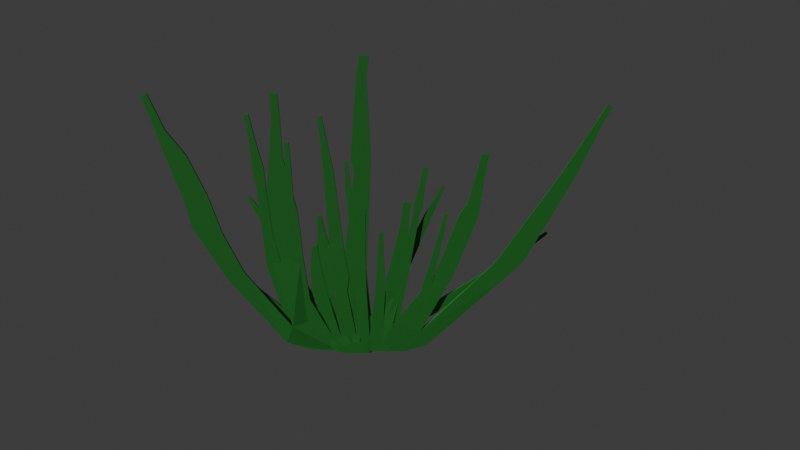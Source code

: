 # Source: uploads_files_2454902_SeaWeed.blend  (saved by Blender 2.82.7; exported with 4.5.12 LTS)
import bpy
from mathutils import Matrix  # noqa: F401  (used for matrix-valued properties, if any)

bpy.ops.wm.read_factory_settings(use_empty=True)
scene = bpy.context.scene
scene.name = 'Scene'

# ---- collections
col_collection = bpy.data.collections.new('Collection'); scene.collection.children.link(col_collection)

# ---- materials (node trees are filled in below, after node groups)
mat_seaweed = bpy.data.materials.new('Seaweed')
mat_seaweed.use_transparent_shadow = False

# ---- material node trees
mat_seaweed.use_nodes = True; mat_seaweed.node_tree.nodes.clear()
_N = mat_seaweed.node_tree.nodes; _L = mat_seaweed.node_tree.links
n0 = _N.new('ShaderNodeOutputMaterial'); n0.name = 'Material Output'; n0.location = (300, 300)
n1 = _N.new('ShaderNodeBsdfPrincipled'); n1.name = 'Principled BSDF'; n1.location = (10, 300)
n1.distribution = 'GGX'
n1.subsurface_method = 'BURLEY'
n1.inputs[0].default_value = (0.01093, 0.1149, 0.01196, 1.0)
n1.inputs[3].default_value = 1.45
n1.inputs[27].default_value = (0.0, 0.0, 0.0, 1.0)
n1.inputs[28].default_value = 1.0
_L.new(n1.outputs[0], n0.inputs[0])
n0.is_active_output = True

# ---- world
world_world = bpy.data.worlds.new('World'); scene.world = world_world
world_world.use_nodes = True; world_world.node_tree.nodes.clear()
_N = world_world.node_tree.nodes; _L = world_world.node_tree.links
n0 = _N.new('ShaderNodeOutputWorld'); n0.name = 'World Output'; n0.location = (300, 300)
n1 = _N.new('ShaderNodeBackground'); n1.name = 'Background'; n1.location = (10, 300)
n1.inputs[0].default_value = (0.03919, 0.03919, 0.03919, 1.0)
_L.new(n1.outputs[0], n0.inputs[0])
n0.is_active_output = True
world_world.color = (0.05088, 0.05088, 0.05088)
world_world.use_sun_shadow = False
world_world.sun_shadow_jitter_overblur = 0.0

# ---- cameras
cam_camera = bpy.data.cameras.new('Camera')
cam_camera.clip_end = 100.0
cam_camera.ortho_scale = 7.314

# ---- meshes
me_seaweedmesh_001 = bpy.data.meshes.new('SeaweedMesh.001')
me_seaweedmesh_001.from_pydata([(-0.02262, -0.1097, 1.857), (-0.02262, -0.07643, 1.858), (-0.01501, -0.07643, 1.858), (-0.01501, 1.738, 1.191), (-0.01501, 1.714, 1.207), (-0.02262, 1.714, 1.207), (-0.02262, -1.006, 1.511), (-0.02262, -0.9751, 1.52), (-0.01501, -0.9751, 1.52), (-0.01501, 0.7955, 1.628), (-0.01501, 0.7648, 1.635), (-0.02262, 0.7648, 1.635), (-0.02262, -1.543, 1.246), (-0.02262, -1.515, 1.258), (-0.01501, -1.515, 1.258), (-0.02784, -1.146, 0.7115), (-0.02784, -1.082, 0.7427), (-0.009892, -1.082, 0.7426), (-0.01097, -1.403, 1.053), (-0.02467, -0.1035, 1.578), (-0.01296, -0.05223, 1.58), (-0.01501, -0.1097, 1.857), (-0.02467, -0.05223, 1.58), (-0.03048, -0.6729, 0.2778), (-0.009892, -1.146, 0.7115), (-0.03048, -0.5981, 0.3251), (-0.007109, -0.5979, 0.3249), (0.02939, -0.119, -0.02791), (-0.03988, -0.1132, -0.0255), (0.02763, -0.2227, 0.001026), (-0.04164, -0.2169, 0.00344), (-0.007109, -0.6727, 0.2777), (-0.02784, -0.05886, 1.084), (-0.009892, 0.01968, 1.086), (-0.01296, -0.1035, 1.578), (-0.02784, 0.01968, 1.086), (-0.01059, 1.283, 0.8107), (-0.02262, 1.738, 1.191), (-0.01059, 1.231, 0.8449), (-0.02714, 1.231, 0.8449), (-0.007377, 0.6491, 0.4479), (-0.04956, 0.6103, 0.4217), (-0.008869, 0.6978, 0.3702), (-0.009492, 0.4977, 0.328), (-0.02714, 1.288, 0.8139), (-0.03988, 0.101, -0.02044), (-0.02395, 0.2018, 0.02597), (-0.0409, 0.5913, 0.2998), (0.009436, 0.1617, 0.06054), (-0.02872, 0.04077, 0.4316), (-0.008869, 0.05003, 0.4316), (-0.02872, -0.04617, 0.4311), (-0.009892, -0.05886, 1.084), (-0.02666, -0.8951, 1.295), (-0.02666, -0.8313, 1.312), (-0.01097, -0.8313, 1.312), (-0.01501, -1.006, 1.511), (-0.02784, -0.6794, 0.9941), (-0.009892, -0.6794, 0.9942), (-0.02784, -0.7525, 0.9747), (-0.01097, -0.8951, 1.295), (-0.009892, -0.7525, 0.9747), (-0.02872, -0.3483, 0.4312), (-0.008869, -0.3482, 0.4311), (-0.02872, -0.4274, 0.4068), (0.02939, -0.1595, 0.05304), (-0.008869, -0.4273, 0.4067), (-0.03988, -0.1538, 0.05545), (-0.03988, -0.05143, 0.09039), (0.02939, -0.0572, 0.08798), (-0.008869, -0.05542, 0.431), (-0.02262, 0.7964, 1.627), (-0.01031, 0.6171, 1.375), (-0.02732, 0.5296, 1.189), (-0.009892, 0.4822, 0.859), (-0.009892, 0.4071, 0.8748), (-0.02732, 0.595, 1.174), (-0.006041, 0.2889, 0.3702), (-0.03155, 0.1825, 0.3934), (-0.006041, 0.1826, 0.3934), (-0.03155, 0.2889, 0.3702), (0.02377, 0.08667, 0.07472), (0.02939, 0.008799, 0.08706), (-0.03988, 0.1232, 0.06472), (-0.03988, 0.01456, 0.08947), (-0.02666, -1.403, 1.053), (-0.02666, -1.344, 1.077), (-0.01097, -1.344, 1.077), (-0.01501, -1.543, 1.246), (0.02939, 0.09524, -0.02285)], [], [(45, 89, 27, 28), (22, 19, 0), (2, 22, 1), (25, 23, 15), (17, 24, 26), (67, 30, 23), (26, 31, 65), (35, 32, 19), (20, 35, 22), (38, 36, 3), (5, 37, 39), (39, 44, 41), (38, 42, 36), (43, 48, 42), (33, 70, 50), (35, 51, 32), (55, 61, 58), (54, 59, 53), (64, 66, 61), (58, 61, 63), (57, 64, 59), (67, 65, 66), (63, 66, 69), (13, 12, 88, 14), (11, 76, 73), (72, 74, 9), (75, 77, 74), (73, 80, 78), (78, 79, 75), (78, 82, 79), (78, 83, 84), (2, 20, 22), (1, 22, 0), (26, 24, 31), (16, 25, 15), (65, 31, 29), (25, 67, 23), (20, 33, 35), (22, 35, 19), (39, 37, 44), (4, 38, 3), (38, 40, 42), (44, 36, 42), (47, 41, 44), (40, 41, 43), (46, 45, 83), (35, 49, 51), (33, 52, 70), (54, 57, 59), (55, 60, 61), (63, 61, 66), (57, 62, 64), (59, 64, 61), (69, 66, 65), (64, 67, 66), (71, 9, 76), (11, 71, 76), (10, 72, 9), (72, 75, 74), (73, 76, 80), (73, 78, 75), (75, 79, 77), (78, 80, 83), (78, 84, 82), (10, 9, 71, 11), (4, 3, 37, 5), (0, 21, 2, 1), (6, 56, 8, 7), (27, 69, 65), (85, 15, 24, 18), (86, 16, 15, 85), (17, 16, 86, 87), (87, 18, 24, 17), (0, 19, 34, 21), (2, 21, 34, 20), (23, 31, 24, 15), (26, 25, 16, 17), (30, 28, 27, 29), (30, 29, 31, 23), (65, 67, 25, 26), (19, 32, 52, 34), (20, 34, 52, 33), (3, 36, 44, 37), (39, 38, 4, 5), (39, 41, 40, 38), (47, 44, 42), (33, 50, 49, 35), (27, 89, 82, 69), (51, 70, 52, 32), (53, 60, 56, 6), (7, 54, 53, 6), (8, 55, 54, 7), (8, 56, 60, 55), (55, 58, 57, 54), (53, 59, 61, 60), (63, 62, 57, 58), (29, 27, 65), (62, 68, 67, 64), (69, 68, 62, 63), (89, 81, 82), (68, 69, 70, 51), (84, 68, 51, 49), (50, 82, 84, 49), (70, 69, 82, 50), (11, 73, 72, 10), (74, 77, 80, 76), (76, 9, 74), (75, 72, 73), (77, 81, 83, 80), (79, 82, 81, 77), (45, 46, 89), (12, 85, 18, 88), (13, 86, 85, 12), (87, 86, 13, 14), (14, 88, 18, 87), (28, 30, 67), (83, 45, 28, 67, 68, 84), (89, 81, 48), (47, 46, 83), (41, 47, 83), (48, 46, 47, 42), (83, 48, 81), (43, 83, 41), (48, 83, 43), (40, 43, 42), (89, 48, 46)])
me_seaweedmesh_001.materials.append(mat_seaweed)
me_seaweedmesh_001.use_remesh_fix_poles = True
me_seaweedmesh_001.use_remesh_preserve_attributes = False
me_seaweedmesh_001.use_mirror_vertex_groups = False
me_seaweedmesh_001.update()
me_seaweedmesh_002 = bpy.data.meshes.new('SeaweedMesh.002')
me_seaweedmesh_002.from_pydata([(-1.449e-07, -0.5378, 0.1485), (1.449e-07, -0.3347, 0.0005585), (-1.449e-07, 0.4753, 0.1485), (1.449e-07, 0.277, 0.0005585), (-1.449e-07, 0.3513, 0.1485), (-1.449e-07, 0.2273, 0.1485), (-1.449e-07, 0.1033, 0.1485), (-1.449e-07, -0.02076, 0.1485), (-1.449e-07, -0.1682, 0.1485), (-1.449e-07, -0.2454, 0.1485), (-1.449e-07, -0.3928, 0.1485), (1.449e-07, -0.2761, 0.0005585), (1.449e-07, -0.1971, 0.0005585), (1.449e-07, -0.1181, 0.0005585), (1.449e-07, -0.03907, 0.0005585), (1.449e-07, 0.03994, 0.0005585), (1.449e-07, 0.119, 0.0005585), (1.449e-07, 0.198, 0.0005585), (-1.449e-07, -0.7093, 0.4206), (-1.449e-07, -0.5878, 0.449), (-1.449e-07, -0.9529, 2.025), (-1.449e-07, -0.8938, 2.031), (-1.449e-07, -0.9898, 2.284), (-1.449e-07, -0.9505, 2.288), (-1.449e-07, -0.7025, 0.8614), (-1.449e-07, -0.8443, 0.847), (-1.449e-07, -0.7773, 1.179), (-1.449e-07, -0.8676, 1.17), (-1.449e-07, -0.8313, 1.779), (-1.449e-07, -0.9342, 1.769), (-1.449e-07, -0.9016, 1.565), (-1.449e-07, -0.8194, 1.574), (-1.449e-07, -0.4507, 0.5226), (-1.449e-07, -0.5612, 0.4796), (-1.449e-07, -0.5362, 1.352), (-1.449e-07, -0.6434, 1.347), (-1.449e-07, -0.5888, 1.817), (-1.449e-07, -0.6437, 1.812), (-1.449e-07, -0.6027, 2.036), (-1.449e-07, -0.6388, 2.033), (-1.449e-07, -0.5724, 1.483), (-1.449e-07, -0.6335, 1.489), (-1.449e-07, -0.5007, 0.9242), (-1.449e-07, -0.5847, 0.9157), (-1.449e-07, -0.285, 0.5797), (-1.449e-07, -0.4246, 0.5655), (-1.449e-07, -0.3439, 0.8774), (-1.449e-07, -0.4386, 0.8678), (-1.449e-07, -0.3704, 1.059), (-1.449e-07, -0.414, 1.055), (-1.449e-07, -0.1024, 0.6162), (-1.449e-07, -0.2165, 0.6045), (-1.449e-07, -0.08028, 0.7554), (-1.449e-07, -0.2545, 0.7377), (-1.449e-07, -0.1171, 0.9601), (-1.449e-07, -0.2479, 0.9468), (-1.449e-07, -0.2069, 1.773), (-1.449e-07, -0.3001, 1.763), (-1.449e-07, -0.2822, 2.164), (-1.449e-07, -0.3287, 2.159), (-1.449e-07, -0.3064, 2.281), (-1.449e-07, -0.3403, 2.277), (-1.449e-07, 0.6332, 0.4566), (-1.449e-07, 0.5331, 0.4566), (-1.449e-07, 0.7182, 0.8476), (-1.449e-07, 0.6495, 0.8476), (-1.449e-07, 0.8125, 1.28), (-1.449e-07, 0.7685, 1.28), (-1.449e-07, 0.8227, 1.381), (-1.449e-07, 0.7939, 1.381), (-1.449e-07, 0.4577, 0.7172), (-1.449e-07, 0.3688, 0.7172), (-1.449e-07, 0.5672, 1.369), (-1.449e-07, 0.5081, 1.369), (-1.449e-07, 0.5978, 1.452), (-1.449e-07, 0.513, 1.452), (-1.449e-07, 0.6169, 1.647), (-1.449e-07, 0.5651, 1.647), (-1.449e-07, 0.6465, 1.813), (-1.449e-07, 0.5947, 1.813), (-1.449e-07, 0.07515, 0.7232), (-1.449e-07, -0.0113, 0.7232), (-1.449e-07, 0.07196, 1.108), (-1.449e-07, 0.003737, 1.108), (-1.449e-07, 0.07812, 1.422), (-1.449e-07, 0.03312, 1.422), (-1.449e-07, 0.2533, 0.6284), (-1.449e-07, 0.1622, 0.6284), (-1.449e-07, 0.2365, 1.073), (-1.449e-07, 0.1909, 1.073), (-1.449e-07, 0.2402, 1.191), (-1.449e-07, 0.1991, 1.191), (0.02188, -0.5378, 0.1485), (0.02188, -0.3347, 0.0005585), (0.02188, 0.4753, 0.1485), (0.02188, 0.277, 0.0005585), (0.02188, 0.3513, 0.1485), (0.02188, 0.2273, 0.1485), (0.02188, 0.1033, 0.1485), (0.02188, -0.02076, 0.1485), (0.02188, -0.1682, 0.1485), (0.02188, -0.2454, 0.1485), (0.02188, -0.3928, 0.1485), (0.02188, -0.2761, 0.0005585), (0.02188, -0.1971, 0.0005585), (0.02188, -0.1181, 0.0005585), (0.02188, -0.03907, 0.0005585), (0.02188, 0.03994, 0.0005585), (0.02188, 0.119, 0.0005585), (0.02188, 0.198, 0.0005585), (0.02188, -0.7093, 0.4206), (0.02188, -0.5878, 0.449), (0.02188, -0.9529, 2.025), (0.02188, -0.8938, 2.031), (0.02188, -0.9898, 2.284), (0.02188, -0.9505, 2.288), (0.02188, -0.7025, 0.8614), (0.02188, -0.8443, 0.847), (0.02188, -0.7773, 1.179), (0.02188, -0.8676, 1.17), (0.02188, -0.8313, 1.779), (0.02188, -0.9342, 1.769), (0.02188, -0.9016, 1.565), (0.02188, -0.8194, 1.574), (0.02188, -0.4507, 0.5226), (0.02188, -0.5612, 0.4796), (0.02188, -0.5362, 1.352), (0.02188, -0.6434, 1.347), (0.02188, -0.5888, 1.817), (0.02188, -0.6437, 1.812), (0.02188, -0.6027, 2.036), (0.02188, -0.6388, 2.033), (0.02188, -0.5724, 1.483), (0.02188, -0.6335, 1.489), (0.02188, -0.5007, 0.9242), (0.02188, -0.5847, 0.9157), (0.02188, -0.285, 0.5797), (0.02188, -0.4246, 0.5655), (0.02188, -0.3439, 0.8774), (0.02188, -0.4386, 0.8678), (0.02188, -0.3704, 1.059), (0.02188, -0.414, 1.055), (0.02188, -0.1024, 0.6162), (0.02188, -0.2165, 0.6045), (0.02188, -0.08028, 0.7554), (0.02188, -0.2545, 0.7377), (0.02188, -0.1171, 0.9601), (0.02188, -0.2479, 0.9468), (0.02188, -0.2069, 1.773), (0.02188, -0.3001, 1.763), (0.02188, -0.2822, 2.164), (0.02188, -0.3287, 2.159), (0.02188, -0.3064, 2.281), (0.02188, -0.3403, 2.277), (0.02188, 0.6332, 0.4566), (0.02188, 0.5331, 0.4566), (0.02188, 0.7182, 0.8476), (0.02188, 0.6495, 0.8476), (0.02188, 0.8125, 1.28), (0.02188, 0.7685, 1.28), (0.02188, 0.8227, 1.381), (0.02188, 0.7939, 1.381), (0.02188, 0.4577, 0.7172), (0.02188, 0.3688, 0.7172), (0.02188, 0.5672, 1.369), (0.02188, 0.5081, 1.369), (0.02188, 0.5978, 1.452), (0.02188, 0.513, 1.452), (0.02188, 0.6169, 1.647), (0.02188, 0.5651, 1.647), (0.02188, 0.6465, 1.813), (0.02188, 0.5947, 1.813), (0.02188, 0.07515, 0.7232), (0.02188, -0.0113, 0.7232), (0.02188, 0.07196, 1.108), (0.02188, 0.003737, 1.108), (0.02188, 0.07812, 1.422), (0.02188, 0.03312, 1.422), (0.02188, 0.2533, 0.6284), (0.02188, 0.1622, 0.6284), (0.02188, 0.2365, 1.073), (0.02188, 0.1909, 1.073), (0.02188, 0.2402, 1.191), (0.02188, 0.1991, 1.191)], [], [(4, 2, 3, 17), (0, 10, 11, 1), (10, 9, 12, 11), (9, 8, 13, 12), (8, 7, 14, 13), (7, 6, 15, 14), (6, 5, 16, 15), (5, 4, 17, 16), (0, 18, 19, 10), (29, 20, 21, 28), (20, 22, 23, 21), (18, 25, 24, 19), (25, 27, 26, 24), (30, 29, 28, 31), (27, 30, 31, 26), (10, 33, 32, 9), (43, 35, 34, 42), (41, 37, 36, 40), (37, 39, 38, 36), (35, 41, 40, 34), (33, 43, 42, 32), (9, 45, 44, 8), (45, 47, 46, 44), (47, 49, 48, 46), (8, 51, 50, 7), (51, 53, 52, 50), (53, 55, 54, 52), (55, 57, 56, 54), (57, 59, 58, 56), (59, 61, 60, 58), (4, 63, 62, 2), (63, 65, 64, 62), (65, 67, 66, 64), (67, 69, 68, 66), (5, 71, 70, 4), (71, 73, 72, 70), (73, 75, 74, 72), (75, 77, 76, 74), (77, 79, 78, 76), (7, 81, 80, 6), (81, 83, 82, 80), (83, 85, 84, 82), (6, 87, 86, 5), (87, 89, 88, 86), (89, 91, 90, 88), (96, 109, 95, 94), (92, 93, 103, 102), (102, 103, 104, 101), (101, 104, 105, 100), (100, 105, 106, 99), (99, 106, 107, 98), (98, 107, 108, 97), (97, 108, 109, 96), (92, 102, 111, 110), (121, 120, 113, 112), (112, 113, 115, 114), (110, 111, 116, 117), (117, 116, 118, 119), (122, 123, 120, 121), (119, 118, 123, 122), (102, 101, 124, 125), (135, 134, 126, 127), (133, 132, 128, 129), (129, 128, 130, 131), (127, 126, 132, 133), (125, 124, 134, 135), (101, 100, 136, 137), (137, 136, 138, 139), (139, 138, 140, 141), (100, 99, 142, 143), (143, 142, 144, 145), (145, 144, 146, 147), (147, 146, 148, 149), (149, 148, 150, 151), (151, 150, 152, 153), (96, 94, 154, 155), (155, 154, 156, 157), (157, 156, 158, 159), (159, 158, 160, 161), (97, 96, 162, 163), (163, 162, 164, 165), (165, 164, 166, 167), (167, 166, 168, 169), (169, 168, 170, 171), (99, 98, 172, 173), (173, 172, 174, 175), (175, 174, 176, 177), (98, 97, 178, 179), (179, 178, 180, 181), (181, 180, 182, 183), (46, 48, 140, 138), (84, 85, 177, 176), (64, 66, 158, 156), (49, 47, 139, 141), (82, 84, 176, 174), (67, 65, 157, 159), (9, 32, 124, 101), (85, 83, 175, 177), (68, 69, 161, 160), (7, 50, 142, 99), (33, 10, 102, 125), (66, 68, 160, 158), (51, 8, 100, 143), (5, 86, 178, 97), (69, 67, 159, 161), (42, 34, 126, 134), (87, 6, 98, 179), (50, 52, 144, 142), (43, 33, 125, 135), (4, 70, 162, 96), (53, 51, 143, 145), (10, 19, 111, 102), (86, 88, 180, 178), (71, 5, 97, 163), (40, 36, 128, 132), (18, 0, 92, 110), (89, 87, 179, 181), (0, 1, 93, 92), (52, 54, 146, 144), (41, 35, 127, 133), (90, 91, 183, 182), (17, 3, 95, 109), (70, 72, 164, 162), (55, 53, 145, 147), (38, 39, 131, 130), (28, 21, 113, 120), (88, 90, 182, 180), (3, 2, 94, 95), (73, 71, 163, 165), (36, 38, 130, 128), (25, 18, 110, 117), (91, 89, 181, 183), (54, 56, 148, 146), (39, 37, 129, 131), (23, 22, 114, 115), (72, 74, 166, 164), (57, 55, 147, 149), (34, 40, 132, 126), (21, 23, 115, 113), (75, 73, 165, 167), (37, 41, 133, 129), (22, 20, 112, 114), (56, 58, 150, 148), (19, 24, 116, 111), (74, 76, 168, 166), (59, 57, 149, 151), (32, 42, 134, 124), (27, 25, 117, 119), (77, 75, 167, 169), (60, 61, 153, 152), (35, 43, 135, 127), (78, 79, 171, 170), (58, 60, 152, 150), (24, 26, 118, 116), (1, 11, 103, 93), (76, 78, 170, 168), (61, 59, 151, 153), (30, 27, 119, 122), (11, 12, 104, 103), (79, 77, 169, 171), (8, 44, 136, 100), (12, 13, 105, 104), (2, 62, 154, 94), (45, 9, 101, 137), (31, 28, 120, 123), (13, 14, 106, 105), (6, 80, 172, 98), (63, 4, 96, 155), (20, 29, 121, 112), (14, 15, 107, 106), (81, 7, 99, 173), (44, 46, 138, 136), (15, 16, 108, 107), (62, 64, 156, 154), (47, 45, 137, 139), (29, 30, 122, 121), (16, 17, 109, 108), (80, 82, 174, 172), (65, 63, 155, 157), (48, 49, 141, 140), (26, 31, 123, 118), (83, 81, 173, 175)])
_uv = me_seaweedmesh_002.uv_layers.new(name='UVMap')
_uv.uv.foreach_set('vector', [0.0, 0.875, 0.0, 1.0, 1.0, 1.0, 1.0, 0.875, 0.0, 0.0, 0.0, 0.125, 1.0, 0.125, 1.0, 0.0, 0.0, 0.125, 0.0, 0.25, 1.0, 0.25, 1.0, 0.125, 0.0, 0.25, 0.0, 0.375, 1.0, 0.375, 1.0, 0.25, 0.0, 0.375, 0.0, 0.5, 1.0, 0.5, 1.0, 0.375, 0.0, 0.5, 0.0, 0.625, 1.0, 0.625, 1.0, 0.5, 0.0, 0.625, 0.0, 0.75, 1.0, 0.75, 1.0, 0.625, 0.0, 0.75, 0.0, 0.875, 1.0, 0.875, 1.0, 0.75, 0.0, 0.0, 0.0, 0.0, 0.0, 0.125, 0.0, 0.125, 0.0, 0.0, 0.0, 0.0, 0.0, 0.125, 0.0, 0.125, 0.0, 0.0, 0.0, 0.0, 0.0, 0.125, 0.0, 0.125, 0.0, 0.0, 0.0, 0.0, 0.0, 0.125, 0.0, 0.125, 0.0, 0.0, 0.0, 0.0, 0.0, 0.125, 0.0, 0.125, 0.0, 0.0, 0.0, 0.0, 0.0, 0.125, 0.0, 0.125, 0.0, 0.0, 0.0, 0.0, 0.0, 0.125, 0.0, 0.125, 0.0, 0.125, 0.0, 0.125, 0.0, 0.25, 0.0, 0.25, 0.0, 0.125, 0.0, 0.125, 0.0, 0.25, 0.0, 0.25, 0.0, 0.125, 0.0, 0.125, 0.0, 0.25, 0.0, 0.25, 0.0, 0.125, 0.0, 0.125, 0.0, 0.25, 0.0, 0.25, 0.0, 0.125, 0.0, 0.125, 0.0, 0.25, 0.0, 0.25, 0.0, 0.125, 0.0, 0.125, 0.0, 0.25, 0.0, 0.25, 0.0, 0.25, 0.0, 0.25, 0.0, 0.375, 0.0, 0.375, 0.0, 0.25, 0.0, 0.25, 0.0, 0.375, 0.0, 0.375, 0.0, 0.25, 0.0, 0.25, 0.0, 0.375, 0.0, 0.375, 0.0, 0.375, 0.0, 0.375, 0.0, 0.5, 0.0, 0.5, 0.0, 0.375, 0.0, 0.375, 0.0, 0.5, 0.0, 0.5, 0.0, 0.375, 0.0, 0.375, 0.0, 0.5, 0.0, 0.5, 0.0, 0.375, 0.0, 0.375, 0.0, 0.5, 0.0, 0.5, 0.0, 0.375, 0.0, 0.375, 0.0, 0.5, 0.0, 0.5, 0.0, 0.375, 0.0, 0.375, 0.0, 0.5, 0.0, 0.5, 0.0, 0.875, 0.0, 0.875, 0.0, 1.0, 0.0, 1.0, 0.0, 0.875, 0.0, 0.875, 0.0, 1.0, 0.0, 1.0, 0.0, 0.875, 0.0, 0.875, 0.0, 1.0, 0.0, 1.0, 0.0, 0.875, 0.0, 0.875, 0.0, 1.0, 0.0, 1.0, 0.0, 0.75, 0.0, 0.75, 0.0, 0.875, 0.0, 0.875, 0.0, 0.75, 0.0, 0.75, 0.0, 0.875, 0.0, 0.875, 0.0, 0.75, 0.0, 0.75, 0.0, 0.875, 0.0, 0.875, 0.0, 0.75, 0.0, 0.75, 0.0, 0.875, 0.0, 0.875, 0.0, 0.75, 0.0, 0.75, 0.0, 0.875, 0.0, 0.875, 0.0, 0.5, 0.0, 0.5, 0.0, 0.625, 0.0, 0.625, 0.0, 0.5, 0.0, 0.5, 0.0, 0.625, 0.0, 0.625, 0.0, 0.5, 0.0, 0.5, 0.0, 0.625, 0.0, 0.625, 0.0, 0.625, 0.0, 0.625, 0.0, 0.75, 0.0, 0.75, 0.0, 0.625, 0.0, 0.625, 0.0, 0.75, 0.0, 0.75, 0.0, 0.625, 0.0, 0.625, 0.0, 0.75, 0.0, 0.75, 0.0, 0.875, 1.0, 0.875, 1.0, 1.0, 0.0, 1.0, 0.0, 0.0, 1.0, 0.0, 1.0, 0.125, 0.0, 0.125, 0.0, 0.125, 1.0, 0.125, 1.0, 0.25, 0.0, 0.25, 0.0, 0.25, 1.0, 0.25, 1.0, 0.375, 0.0, 0.375, 0.0, 0.375, 1.0, 0.375, 1.0, 0.5, 0.0, 0.5, 0.0, 0.5, 1.0, 0.5, 1.0, 0.625, 0.0, 0.625, 0.0, 0.625, 1.0, 0.625, 1.0, 0.75, 0.0, 0.75, 0.0, 0.75, 1.0, 0.75, 1.0, 0.875, 0.0, 0.875, 0.0, 0.0, 0.0, 0.125, 0.0, 0.125, 0.0, 0.0, 0.0, 0.0, 0.0, 0.125, 0.0, 0.125, 0.0, 0.0, 0.0, 0.0, 0.0, 0.125, 0.0, 0.125, 0.0, 0.0, 0.0, 0.0, 0.0, 0.125, 0.0, 0.125, 0.0, 0.0, 0.0, 0.0, 0.0, 0.125, 0.0, 0.125, 0.0, 0.0, 0.0, 0.0, 0.0, 0.125, 0.0, 0.125, 0.0, 0.0, 0.0, 0.0, 0.0, 0.125, 0.0, 0.125, 0.0, 0.0, 0.0, 0.125, 0.0, 0.25, 0.0, 0.25, 0.0, 0.125, 0.0, 0.125, 0.0, 0.25, 0.0, 0.25, 0.0, 0.125, 0.0, 0.125, 0.0, 0.25, 0.0, 0.25, 0.0, 0.125, 0.0, 0.125, 0.0, 0.25, 0.0, 0.25, 0.0, 0.125, 0.0, 0.125, 0.0, 0.25, 0.0, 0.25, 0.0, 0.125, 0.0, 0.125, 0.0, 0.25, 0.0, 0.25, 0.0, 0.125, 0.0, 0.25, 0.0, 0.375, 0.0, 0.375, 0.0, 0.25, 0.0, 0.25, 0.0, 0.375, 0.0, 0.375, 0.0, 0.25, 0.0, 0.25, 0.0, 0.375, 0.0, 0.375, 0.0, 0.25, 0.0, 0.375, 0.0, 0.5, 0.0, 0.5, 0.0, 0.375, 0.0, 0.375, 0.0, 0.5, 0.0, 0.5, 0.0, 0.375, 0.0, 0.375, 0.0, 0.5, 0.0, 0.5, 0.0, 0.375, 0.0, 0.375, 0.0, 0.5, 0.0, 0.5, 0.0, 0.375, 0.0, 0.375, 0.0, 0.5, 0.0, 0.5, 0.0, 0.375, 0.0, 0.375, 0.0, 0.5, 0.0, 0.5, 0.0, 0.375, 0.0, 0.875, 0.0, 1.0, 0.0, 1.0, 0.0, 0.875, 0.0, 0.875, 0.0, 1.0, 0.0, 1.0, 0.0, 0.875, 0.0, 0.875, 0.0, 1.0, 0.0, 1.0, 0.0, 0.875, 0.0, 0.875, 0.0, 1.0, 0.0, 1.0, 0.0, 0.875, 0.0, 0.75, 0.0, 0.875, 0.0, 0.875, 0.0, 0.75, 0.0, 0.75, 0.0, 0.875, 0.0, 0.875, 0.0, 0.75, 0.0, 0.75, 0.0, 0.875, 0.0, 0.875, 0.0, 0.75, 0.0, 0.75, 0.0, 0.875, 0.0, 0.875, 0.0, 0.75, 0.0, 0.75, 0.0, 0.875, 0.0, 0.875, 0.0, 0.75, 0.0, 0.5, 0.0, 0.625, 0.0, 0.625, 0.0, 0.5, 0.0, 0.5, 0.0, 0.625, 0.0, 0.625, 0.0, 0.5, 0.0, 0.5, 0.0, 0.625, 0.0, 0.625, 0.0, 0.5, 0.0, 0.625, 0.0, 0.75, 0.0, 0.75, 0.0, 0.625, 0.0, 0.625, 0.0, 0.75, 0.0, 0.75, 0.0, 0.625, 0.0, 0.625, 0.0, 0.75, 0.0, 0.75, 0.0, 0.625, 0.0, 0.375, 0.0, 0.375, 0.0, 0.375, 0.0, 0.375, 0.0, 0.625, 0.0, 0.5, 0.0, 0.5, 0.0, 0.625, 0.0, 1.0, 0.0, 1.0, 0.0, 1.0, 0.0, 1.0, 0.0, 0.25, 0.0, 0.25, 0.0, 0.25, 0.0, 0.25, 0.0, 0.625, 0.0, 0.625, 0.0, 0.625, 0.0, 0.625, 0.0, 0.875, 0.0, 0.875, 0.0, 0.875, 0.0, 0.875, 0.0, 0.25, 0.0, 0.25, 0.0, 0.25, 0.0, 0.25, 0.0, 0.5, 0.0, 0.5, 0.0, 0.5, 0.0, 0.5, 0.0, 1.0, 0.0, 0.875, 0.0, 0.875, 0.0, 1.0, 0.0, 0.5, 0.0, 0.5, 0.0, 0.5, 0.0, 0.5, 0.0, 0.125, 0.0, 0.125, 0.0, 0.125, 0.0, 0.125, 0.0, 1.0, 0.0, 1.0, 0.0, 1.0, 0.0, 1.0, 0.0, 0.375, 0.0, 0.375, 0.0, 0.375, 0.0, 0.375, 0.0, 0.75, 0.0, 0.75, 0.0, 0.75, 0.0, 0.75, 0.0, 0.875, 0.0, 0.875, 0.0, 0.875, 0.0, 0.875, 0.0, 0.25, 0.0, 0.25, 0.0, 0.25, 0.0, 0.25, 0.0, 0.625, 0.0, 0.625, 0.0, 0.625, 0.0, 0.625, 0.0, 0.5, 0.0, 0.5, 0.0, 0.5, 0.0, 0.5, 0.0, 0.125, 0.0, 0.125, 0.0, 0.125, 0.0, 0.125, 0.0, 0.875, 0.0, 0.875, 0.0, 0.875, 0.0, 0.875, 0.0, 0.375, 0.0, 0.375, 0.0, 0.375, 0.0, 0.375, 0.0, 0.125, 0.0, 0.125, 0.0, 0.125, 0.0, 0.125, 0.0, 0.75, 0.0, 0.75, 0.0, 0.75, 0.0, 0.75, 0.0, 0.75, 0.0, 0.75, 0.0, 0.75, 0.0, 0.75, 0.0, 0.25, 0.0, 0.25, 0.0, 0.25, 0.0, 0.25, 0.0, 0.0, 0.0, 0.0, 0.0, 0.0, 0.0, 0.0, 0.0, 0.625, 0.0, 0.625, 0.0, 0.625, 0.0, 0.625, 0.0, 0.0, 1.0, 0.0, 1.0, 0.0, 0.0, 0.0, 0.0, 0.5, 0.0, 0.5, 0.0, 0.5, 0.0, 0.5, 0.0, 0.125, 0.0, 0.125, 0.0, 0.125, 0.0, 0.125, 0.0, 0.75, 0.0, 0.625, 0.0, 0.625, 0.0, 0.75, 1.0, 0.875, 1.0, 1.0, 1.0, 1.0, 1.0, 0.875, 0.0, 0.875, 0.0, 0.875, 0.0, 0.875, 0.0, 0.875, 0.0, 0.375, 0.0, 0.375, 0.0, 0.375, 0.0, 0.375, 0.0, 0.25, 0.0, 0.125, 0.0, 0.125, 0.0, 0.25, 0.0, 0.125, 0.0, 0.125, 0.0, 0.125, 0.0, 0.125, 0.0, 0.75, 0.0, 0.75, 0.0, 0.75, 0.0, 0.75, 1.0, 1.0, 0.0, 1.0, 0.0, 1.0, 1.0, 1.0, 0.0, 0.75, 0.0, 0.75, 0.0, 0.75, 0.0, 0.75, 0.0, 0.25, 0.0, 0.25, 0.0, 0.25, 0.0, 0.25, 0.0, 0.0, 0.0, 0.0, 0.0, 0.0, 0.0, 0.0, 0.0, 0.625, 0.0, 0.625, 0.0, 0.625, 0.0, 0.625, 0.0, 0.5, 0.0, 0.5, 0.0, 0.5, 0.0, 0.5, 0.0, 0.125, 0.0, 0.125, 0.0, 0.125, 0.0, 0.125, 0.0, 0.125, 0.0, 0.0, 0.0, 0.0, 0.0, 0.125, 0.0, 0.875, 0.0, 0.875, 0.0, 0.875, 0.0, 0.875, 0.0, 0.375, 0.0, 0.375, 0.0, 0.375, 0.0, 0.375, 0.0, 0.25, 0.0, 0.25, 0.0, 0.25, 0.0, 0.25, 0.0, 0.125, 0.0, 0.125, 0.0, 0.125, 0.0, 0.125, 0.0, 0.75, 0.0, 0.75, 0.0, 0.75, 0.0, 0.75, 0.0, 0.125, 0.0, 0.125, 0.0, 0.125, 0.0, 0.125, 0.0, 0.0, 0.0, 0.0, 0.0, 0.0, 0.0, 0.0, 0.0, 0.5, 0.0, 0.5, 0.0, 0.5, 0.0, 0.5, 0.0, 0.125, 0.0, 0.125, 0.0, 0.125, 0.0, 0.125, 0.0, 0.875, 0.0, 0.875, 0.0, 0.875, 0.0, 0.875, 0.0, 0.375, 0.0, 0.375, 0.0, 0.375, 0.0, 0.375, 0.0, 0.25, 0.0, 0.25, 0.0, 0.25, 0.0, 0.25, 0.0, 0.0, 0.0, 0.0, 0.0, 0.0, 0.0, 0.0, 0.0, 0.75, 0.0, 0.75, 0.0, 0.75, 0.0, 0.75, 0.0, 0.5, 0.0, 0.375, 0.0, 0.375, 0.0, 0.5, 0.0, 0.125, 0.0, 0.125, 0.0, 0.125, 0.0, 0.125, 0.0, 0.875, 0.0, 0.75, 0.0, 0.75, 0.0, 0.875, 0.0, 0.5, 0.0, 0.5, 0.0, 0.5, 0.0, 0.5, 0.0, 0.125, 0.0, 0.125, 0.0, 0.125, 0.0, 0.125, 1.0, 0.0, 1.0, 0.125, 1.0, 0.125, 1.0, 0.0, 0.0, 0.875, 0.0, 0.875, 0.0, 0.875, 0.0, 0.875, 0.0, 0.375, 0.0, 0.375, 0.0, 0.375, 0.0, 0.375, 0.0, 0.0, 0.0, 0.0, 0.0, 0.0, 0.0, 0.0, 1.0, 0.125, 1.0, 0.25, 1.0, 0.25, 1.0, 0.125, 0.0, 0.75, 0.0, 0.75, 0.0, 0.75, 0.0, 0.75, 0.0, 0.375, 0.0, 0.375, 0.0, 0.375, 0.0, 0.375, 1.0, 0.25, 1.0, 0.375, 1.0, 0.375, 1.0, 0.25, 0.0, 1.0, 0.0, 1.0, 0.0, 1.0, 0.0, 1.0, 0.0, 0.25, 0.0, 0.25, 0.0, 0.25, 0.0, 0.25, 0.0, 0.125, 0.0, 0.125, 0.0, 0.125, 0.0, 0.125, 1.0, 0.375, 1.0, 0.5, 1.0, 0.5, 1.0, 0.375, 0.0, 0.625, 0.0, 0.625, 0.0, 0.625, 0.0, 0.625, 0.0, 0.875, 0.0, 0.875, 0.0, 0.875, 0.0, 0.875, 0.0, 0.0, 0.0, 0.0, 0.0, 0.0, 0.0, 0.0, 1.0, 0.5, 1.0, 0.625, 1.0, 0.625, 1.0, 0.5, 0.0, 0.5, 0.0, 0.5, 0.0, 0.5, 0.0, 0.5, 0.0, 0.375, 0.0, 0.375, 0.0, 0.375, 0.0, 0.375, 1.0, 0.625, 1.0, 0.75, 1.0, 0.75, 1.0, 0.625, 0.0, 1.0, 0.0, 1.0, 0.0, 1.0, 0.0, 1.0, 0.0, 0.25, 0.0, 0.25, 0.0, 0.25, 0.0, 0.25, 0.0, 0.0, 0.0, 0.0, 0.0, 0.0, 0.0, 0.0, 1.0, 0.75, 1.0, 0.875, 1.0, 0.875, 1.0, 0.75, 0.0, 0.625, 0.0, 0.625, 0.0, 0.625, 0.0, 0.625, 0.0, 0.875, 0.0, 0.875, 0.0, 0.875, 0.0, 0.875, 0.0, 0.375, 0.0, 0.25, 0.0, 0.25, 0.0, 0.375, 0.0, 0.125, 0.0, 0.125, 0.0, 0.125, 0.0, 0.125, 0.0, 0.5, 0.0, 0.5, 0.0, 0.5, 0.0, 0.5])
me_seaweedmesh_002.materials.append(mat_seaweed)
me_seaweedmesh_002.use_remesh_fix_poles = True
me_seaweedmesh_002.use_remesh_preserve_attributes = False
me_seaweedmesh_002.use_mirror_vertex_groups = False
me_seaweedmesh_002.update()
me_seaweedmesh = bpy.data.meshes.new('SeaweedMesh')
me_seaweedmesh.from_pydata([(-6.06e-08, -0.6798, 0.07338), (6.06e-08, -0.4547, 0.001805), (-6.06e-08, 0.6448, 0.07338), (6.06e-08, 0.443, 0.001805), (-6.06e-08, 0.5794, 0.2227), (-6.06e-08, 0.372, 0.2945), (-6.06e-08, 0.1196, 0.3504), (-6.06e-08, -0.1408, 0.3504), (-6.06e-08, -0.4091, 0.2945), (-6.06e-08, -0.6006, 0.2227), (6.06e-08, -0.3265, 0.001805), (6.06e-08, -0.1982, 0.001805), (6.06e-08, -0.07001, 0.001805), (6.06e-08, 0.05824, 0.001805), (6.06e-08, 0.1865, 0.001805), (6.06e-08, 0.3147, 0.001805), (-7.55e-08, -1.22, 0.7224), (-7.55e-08, -1.051, 0.7765), (-7.55e-08, -0.5279, 0.9184), (-7.55e-08, -0.7938, 0.9184), (-7.55e-08, 0.08031, 0.819), (-7.55e-08, -0.1399, 0.819), (-7.55e-08, -0.2258, 0.5407), (-7.55e-08, -0.3853, 0.5407), (-7.55e-08, -0.2873, 1.157), (-7.55e-08, -0.3636, 1.157), (-7.55e-08, -0.3263, 1.346), (-7.55e-08, -0.3644, 1.346), (-7.55e-08, 0.4329, 0.7196), (-7.55e-08, 0.2578, 0.7196), (-7.55e-08, 0.4708, 1.296), (-7.55e-08, 0.3988, 1.296), (-7.55e-08, 0.4907, 1.485), (-7.55e-08, 0.4186, 1.485), (-7.55e-08, 1.36, 0.7648), (-7.55e-08, 1.243, 0.8891), (-7.55e-08, 1.952, 1.743), (-7.55e-08, 1.849, 1.803), (-7.55e-08, 2.164, 2.226), (-7.55e-08, 2.115, 2.254), (-7.55e-08, 2.24, 2.377), (-7.55e-08, 2.198, 2.402), (-7.55e-08, 0.8752, 0.7693), (-7.55e-08, 0.7049, 0.7693), (-7.55e-08, 1.116, 1.485), (-7.55e-08, 1.001, 1.485), (-7.55e-08, 1.181, 1.942), (-7.55e-08, 1.115, 1.942), (-7.55e-08, 0.1234, 1.763), (-7.55e-08, -0.02399, 1.763), (-7.55e-08, 0.09551, 2.618), (-7.55e-08, 0.00388, 2.618), (-7.55e-08, 0.1206, 2.817), (-7.55e-08, 0.0384, 2.817), (-7.55e-08, -0.6595, 1.892), (-7.55e-08, -0.7815, 1.892), (-7.55e-08, -0.6731, 2.27), (-7.55e-08, -0.748, 2.27), (-7.55e-08, -0.6873, 2.479), (-7.55e-08, -0.7537, 2.479), (-7.55e-08, -1.679, 1.78), (-7.55e-08, -1.526, 1.905), (-7.55e-08, -1.783, 2.107), (-7.55e-08, -1.7, 2.135), (-7.55e-08, -1.899, 2.449), (-7.55e-08, -1.843, 2.469), (-7.55e-08, -1.241, 1.171), (-7.55e-08, -1.517, 1.221), (-7.55e-08, -0.5446, 1.405), (-7.55e-08, -0.8368, 1.405), (-7.55e-08, -0.2309, 0.9899), (-7.55e-08, -0.381, 0.9899), (-7.55e-08, 0.1299, 1.884), (-7.55e-08, -0.05035, 1.884), (-7.55e-08, 1.107, 1.378), (-7.55e-08, 0.9291, 1.378), (-7.55e-08, 0.4033, 0.6214), (-7.55e-08, 0.2603, 0.6214), (-7.55e-08, 1.52, 0.9281), (-7.55e-08, 1.3, 0.9649), (-7.55e-08, -1.358, 1.533), (-7.55e-08, -1.566, 1.449), (0.02008, -0.6798, 0.07338), (0.02008, -0.4547, 0.001805), (0.02008, 0.6448, 0.07338), (0.02008, 0.443, 0.001805), (0.02521, 0.5845, 0.2154), (0.02816, 0.3217, 0.283), (0.009183, 0.09107, 0.3222), (0.01526, -0.1054, 0.3773), (-0.0009931, -0.3854, 0.3249), (0.05225, -0.616, 0.2527), (0.02008, -0.3265, 0.001805), (0.02008, -0.1982, 0.001805), (0.02008, -0.07001, 0.001805), (0.02008, 0.05824, 0.001805), (0.02008, 0.1865, 0.001805), (0.02008, 0.3147, 0.001805), (0.02008, -1.22, 0.7224), (0.02008, -1.051, 0.7765), (0.02008, -0.5279, 0.9184), (0.02008, -0.7938, 0.9184), (0.02008, 0.08031, 0.819), (0.02008, -0.1399, 0.819), (0.02008, -0.2258, 0.5407), (0.02008, -0.3853, 0.5407), (0.02008, -0.2873, 1.157), (0.02008, -0.3636, 1.157), (0.02008, -0.3263, 1.346), (0.02008, -0.3644, 1.346), (0.02008, 0.4329, 0.7196), (0.02008, 0.2578, 0.7196), (0.02008, 0.4708, 1.296), (0.02008, 0.3988, 1.296), (0.02008, 0.4907, 1.485), (0.02008, 0.4186, 1.485), (0.02008, 1.36, 0.7648), (0.02008, 1.243, 0.8891), (0.02008, 1.952, 1.743), (0.02008, 1.849, 1.803), (0.02008, 2.164, 2.226), (0.02008, 2.115, 2.254), (0.02008, 2.24, 2.377), (0.02008, 2.198, 2.402), (0.02008, 0.8752, 0.7693), (0.02008, 0.7049, 0.7693), (0.02008, 1.116, 1.485), (0.02008, 1.001, 1.485), (0.02008, 1.181, 1.942), (0.02008, 1.115, 1.942), (0.02008, 0.1234, 1.763), (0.02008, -0.02399, 1.763), (0.02008, 0.09551, 2.618), (0.02008, 0.00388, 2.618), (0.02008, 0.1206, 2.817), (0.02008, 0.0384, 2.817), (0.02008, -0.6595, 1.892), (0.02008, -0.7815, 1.892), (0.02008, -0.6731, 2.27), (0.02008, -0.748, 2.27), (0.02008, -0.6873, 2.479), (0.02008, -0.7537, 2.479), (0.02008, -1.679, 1.78), (0.02008, -1.526, 1.905), (0.02008, -1.783, 2.107), (0.02008, -1.7, 2.135), (0.02008, -1.899, 2.449), (0.02008, -1.843, 2.469), (0.02008, -1.241, 1.171), (0.02008, -1.517, 1.221), (0.02008, -0.5446, 1.405), (0.02008, -0.8368, 1.405), (0.02008, -0.2309, 0.9899), (0.02008, -0.381, 0.9899), (0.02008, 0.1299, 1.884), (0.02008, -0.05035, 1.884), (0.02008, 1.107, 1.378), (0.02008, 0.9291, 1.378), (0.02008, 0.4033, 0.6214), (0.02008, 0.2603, 0.6214), (0.02008, 1.52, 0.9281), (0.02008, 1.3, 0.9649), (0.02008, -1.358, 1.533), (0.02008, -1.566, 1.449)], [], [(4, 2, 3, 15), (0, 9, 10, 1), (9, 8, 11, 10), (8, 7, 12, 11), (7, 6, 13, 12), (6, 5, 14, 13), (5, 4, 15, 14), (0, 16, 17, 9), (9, 19, 18, 8), (7, 21, 20, 6), (8, 23, 22, 7), (71, 25, 24, 70), (25, 27, 26, 24), (77, 29, 28, 76), (29, 31, 30, 28), (31, 33, 32, 30), (4, 35, 34, 2), (79, 37, 36, 78), (37, 39, 38, 36), (39, 41, 40, 38), (5, 43, 42, 4), (75, 45, 44, 74), (45, 47, 46, 44), (21, 49, 48, 20), (73, 51, 50, 72), (51, 53, 52, 50), (69, 55, 54, 68), (55, 57, 56, 54), (57, 59, 58, 56), (81, 60, 61, 80), (60, 62, 63, 61), (62, 64, 65, 63), (16, 67, 66, 17), (19, 69, 68, 18), (23, 71, 70, 22), (49, 73, 72, 48), (43, 75, 74, 42), (6, 77, 76, 5), (35, 79, 78, 34), (67, 81, 80, 66), (86, 97, 85, 84), (82, 83, 92, 91), (91, 92, 93, 90), (90, 93, 94, 89), (89, 94, 95, 88), (88, 95, 96, 87), (87, 96, 97, 86), (82, 91, 99, 98), (91, 90, 100, 101), (89, 88, 102, 103), (90, 89, 104, 105), (153, 152, 106, 107), (107, 106, 108, 109), (159, 158, 110, 111), (111, 110, 112, 113), (113, 112, 114, 115), (86, 84, 116, 117), (161, 160, 118, 119), (119, 118, 120, 121), (121, 120, 122, 123), (87, 86, 124, 125), (157, 156, 126, 127), (127, 126, 128, 129), (103, 102, 130, 131), (155, 154, 132, 133), (133, 132, 134, 135), (151, 150, 136, 137), (137, 136, 138, 139), (139, 138, 140, 141), (163, 162, 143, 142), (142, 143, 145, 144), (144, 145, 147, 146), (98, 99, 148, 149), (101, 100, 150, 151), (105, 104, 152, 153), (131, 130, 154, 155), (125, 124, 156, 157), (88, 87, 158, 159), (117, 116, 160, 161), (149, 148, 162, 163), (17, 66, 148, 99), (20, 48, 130, 102), (31, 29, 111, 113), (81, 67, 149, 163), (49, 21, 103, 131), (32, 33, 115, 114), (30, 32, 114, 112), (18, 68, 150, 100), (72, 50, 132, 154), (33, 31, 113, 115), (55, 69, 151, 137), (73, 49, 131, 155), (9, 17, 99, 91), (52, 53, 135, 134), (2, 34, 116, 84), (16, 0, 82, 98), (22, 70, 152, 104), (50, 52, 134, 132), (35, 4, 86, 117), (25, 71, 153, 107), (53, 51, 133, 135), (8, 18, 100, 90), (78, 36, 118, 160), (19, 9, 91, 101), (0, 1, 83, 82), (48, 72, 154, 130), (68, 54, 136, 150), (79, 35, 117, 161), (15, 3, 85, 97), (51, 73, 155, 133), (69, 19, 101, 151), (6, 20, 102, 88), (3, 2, 84, 85), (36, 38, 120, 118), (21, 7, 89, 103), (42, 74, 156, 124), (54, 56, 138, 136), (39, 37, 119, 121), (45, 75, 157, 127), (57, 55, 137, 139), (40, 41, 123, 122), (7, 22, 104, 89), (58, 59, 141, 140), (38, 40, 122, 120), (23, 8, 90, 105), (5, 76, 158, 87), (56, 58, 140, 138), (41, 39, 121, 123), (29, 77, 159, 111), (59, 57, 139, 141), (70, 24, 106, 152), (4, 42, 124, 86), (71, 23, 105, 153), (1, 10, 92, 83), (34, 78, 160, 116), (80, 61, 143, 162), (43, 5, 87, 125), (26, 27, 109, 108), (10, 11, 93, 92), (37, 79, 161, 119), (67, 16, 98, 149), (24, 26, 108, 106), (11, 12, 94, 93), (74, 44, 126, 156), (27, 25, 107, 109), (12, 13, 95, 94), (66, 80, 162, 148), (61, 63, 145, 143), (75, 43, 125, 157), (13, 14, 96, 95), (60, 81, 163, 142), (62, 60, 142, 144), (46, 47, 129, 128), (76, 28, 110, 158), (14, 15, 97, 96), (65, 64, 146, 147), (44, 46, 128, 126), (77, 6, 88, 159), (63, 65, 147, 145), (47, 45, 127, 129), (64, 62, 144, 146), (28, 30, 112, 110)])
_uv = me_seaweedmesh.uv_layers.new(name='UVMap')
_uv.uv.foreach_set('vector', [0.0, 0.8571, 0.0, 1.0, 1.0, 1.0, 1.0, 0.8571, 0.0, 0.0, 0.0, 0.1429, 1.0, 0.1429, 1.0, 0.0, 0.0, 0.1429, 0.0, 0.2857, 1.0, 0.2857, 1.0, 0.1429, 0.0, 0.2857, 0.0, 0.4286, 1.0, 0.4286, 1.0, 0.2857, 0.0, 0.4286, 0.0, 0.5714, 1.0, 0.5714, 1.0, 0.4286, 0.0, 0.5714, 0.0, 0.7143, 1.0, 0.7143, 1.0, 0.5714, 0.0, 0.7143, 0.0, 0.8571, 1.0, 0.8571, 1.0, 0.7143, 0.0, 0.0, 0.0, 0.0, 0.0, 0.1429, 0.0, 0.1429, 0.0, 0.1429, 0.0, 0.1429, 0.0, 0.2857, 0.0, 0.2857, 0.0, 0.4286, 0.0, 0.4286, 0.0, 0.5714, 0.0, 0.5714, 0.0, 0.2857, 0.0, 0.2857, 0.0, 0.4286, 0.0, 0.4286, 0.0, 0.2857, 0.0, 0.2857, 0.0, 0.4286, 0.0, 0.4286, 0.0, 0.2857, 0.0, 0.2857, 0.0, 0.4286, 0.0, 0.4286, 0.0, 0.5714, 0.0, 0.5714, 0.0, 0.7143, 0.0, 0.7143, 0.0, 0.5714, 0.0, 0.5714, 0.0, 0.7143, 0.0, 0.7143, 0.0, 0.5714, 0.0, 0.5714, 0.0, 0.7143, 0.0, 0.7143, 0.0, 0.8571, 0.0, 0.8571, 0.0, 1.0, 0.0, 1.0, 0.0, 0.8571, 0.0, 0.8571, 0.0, 1.0, 0.0, 1.0, 0.0, 0.8571, 0.0, 0.8571, 0.0, 1.0, 0.0, 1.0, 0.0, 0.8571, 0.0, 0.8571, 0.0, 1.0, 0.0, 1.0, 0.0, 0.7143, 0.0, 0.7143, 0.0, 0.8571, 0.0, 0.8571, 0.0, 0.7143, 0.0, 0.7143, 0.0, 0.8571, 0.0, 0.8571, 0.0, 0.7143, 0.0, 0.7143, 0.0, 0.8571, 0.0, 0.8571, 0.0, 0.4286, 0.0, 0.4286, 0.0, 0.5714, 0.0, 0.5714, 0.0, 0.4286, 0.0, 0.4286, 0.0, 0.5714, 0.0, 0.5714, 0.0, 0.4286, 0.0, 0.4286, 0.0, 0.5714, 0.0, 0.5714, 0.0, 0.1429, 0.0, 0.1429, 0.0, 0.2857, 0.0, 0.2857, 0.0, 0.1429, 0.0, 0.1429, 0.0, 0.2857, 0.0, 0.2857, 0.0, 0.1429, 0.0, 0.1429, 0.0, 0.2857, 0.0, 0.2857, 0.0, 0.0, 0.0, 0.0, 0.0, 0.1429, 0.0, 0.1429, 0.0, 0.0, 0.0, 0.0, 0.0, 0.1429, 0.0, 0.1429, 0.0, 0.0, 0.0, 0.0, 0.0, 0.1429, 0.0, 0.1429, 0.0, 0.0, 0.0, 0.0, 0.0, 0.1429, 0.0, 0.1429, 0.0, 0.1429, 0.0, 0.1429, 0.0, 0.2857, 0.0, 0.2857, 0.0, 0.2857, 0.0, 0.2857, 0.0, 0.4286, 0.0, 0.4286, 0.0, 0.4286, 0.0, 0.4286, 0.0, 0.5714, 0.0, 0.5714, 0.0, 0.7143, 0.0, 0.7143, 0.0, 0.8571, 0.0, 0.8571, 0.0, 0.5714, 0.0, 0.5714, 0.0, 0.7143, 0.0, 0.7143, 0.0, 0.8571, 0.0, 0.8571, 0.0, 1.0, 0.0, 1.0, 0.0, 0.0, 0.0, 0.0, 0.0, 0.1429, 0.0, 0.1429, 0.0, 0.8571, 1.0, 0.8571, 1.0, 1.0, 0.0, 1.0, 0.0, 0.0, 1.0, 0.0, 1.0, 0.1429, 0.0, 0.1429, 0.0, 0.1429, 1.0, 0.1429, 1.0, 0.2857, 0.0, 0.2857, 0.0, 0.2857, 1.0, 0.2857, 1.0, 0.4286, 0.0, 0.4286, 0.0, 0.4286, 1.0, 0.4286, 1.0, 0.5714, 0.0, 0.5714, 0.0, 0.5714, 1.0, 0.5714, 1.0, 0.7143, 0.0, 0.7143, 0.0, 0.7143, 1.0, 0.7143, 1.0, 0.8571, 0.0, 0.8571, 0.0, 0.0, 0.0, 0.1429, 0.0, 0.1429, 0.0, 0.0, 0.0, 0.1429, 0.0, 0.2857, 0.0, 0.2857, 0.0, 0.1429, 0.0, 0.4286, 0.0, 0.5714, 0.0, 0.5714, 0.0, 0.4286, 0.0, 0.2857, 0.0, 0.4286, 0.0, 0.4286, 0.0, 0.2857, 0.0, 0.2857, 0.0, 0.4286, 0.0, 0.4286, 0.0, 0.2857, 0.0, 0.2857, 0.0, 0.4286, 0.0, 0.4286, 0.0, 0.2857, 0.0, 0.5714, 0.0, 0.7143, 0.0, 0.7143, 0.0, 0.5714, 0.0, 0.5714, 0.0, 0.7143, 0.0, 0.7143, 0.0, 0.5714, 0.0, 0.5714, 0.0, 0.7143, 0.0, 0.7143, 0.0, 0.5714, 0.0, 0.8571, 0.0, 1.0, 0.0, 1.0, 0.0, 0.8571, 0.0, 0.8571, 0.0, 1.0, 0.0, 1.0, 0.0, 0.8571, 0.0, 0.8571, 0.0, 1.0, 0.0, 1.0, 0.0, 0.8571, 0.0, 0.8571, 0.0, 1.0, 0.0, 1.0, 0.0, 0.8571, 0.0, 0.7143, 0.0, 0.8571, 0.0, 0.8571, 0.0, 0.7143, 0.0, 0.7143, 0.0, 0.8571, 0.0, 0.8571, 0.0, 0.7143, 0.0, 0.7143, 0.0, 0.8571, 0.0, 0.8571, 0.0, 0.7143, 0.0, 0.4286, 0.0, 0.5714, 0.0, 0.5714, 0.0, 0.4286, 0.0, 0.4286, 0.0, 0.5714, 0.0, 0.5714, 0.0, 0.4286, 0.0, 0.4286, 0.0, 0.5714, 0.0, 0.5714, 0.0, 0.4286, 0.0, 0.1429, 0.0, 0.2857, 0.0, 0.2857, 0.0, 0.1429, 0.0, 0.1429, 0.0, 0.2857, 0.0, 0.2857, 0.0, 0.1429, 0.0, 0.1429, 0.0, 0.2857, 0.0, 0.2857, 0.0, 0.1429, 0.0, 0.0, 0.0, 0.1429, 0.0, 0.1429, 0.0, 0.0, 0.0, 0.0, 0.0, 0.1429, 0.0, 0.1429, 0.0, 0.0, 0.0, 0.0, 0.0, 0.1429, 0.0, 0.1429, 0.0, 0.0, 0.0, 0.0, 0.0, 0.1429, 0.0, 0.1429, 0.0, 0.0, 0.0, 0.1429, 0.0, 0.2857, 0.0, 0.2857, 0.0, 0.1429, 0.0, 0.2857, 0.0, 0.4286, 0.0, 0.4286, 0.0, 0.2857, 0.0, 0.4286, 0.0, 0.5714, 0.0, 0.5714, 0.0, 0.4286, 0.0, 0.7143, 0.0, 0.8571, 0.0, 0.8571, 0.0, 0.7143, 0.0, 0.5714, 0.0, 0.7143, 0.0, 0.7143, 0.0, 0.5714, 0.0, 0.8571, 0.0, 1.0, 0.0, 1.0, 0.0, 0.8571, 0.0, 0.0, 0.0, 0.1429, 0.0, 0.1429, 0.0, 0.0, 0.0, 0.1429, 0.0, 0.1429, 0.0, 0.1429, 0.0, 0.1429, 0.0, 0.5714, 0.0, 0.5714, 0.0, 0.5714, 0.0, 0.5714, 0.0, 0.5714, 0.0, 0.5714, 0.0, 0.5714, 0.0, 0.5714, 0.0, 0.0, 0.0, 0.0, 0.0, 0.0, 0.0, 0.0, 0.0, 0.4286, 0.0, 0.4286, 0.0, 0.4286, 0.0, 0.4286, 0.0, 0.7143, 0.0, 0.5714, 0.0, 0.5714, 0.0, 0.7143, 0.0, 0.7143, 0.0, 0.7143, 0.0, 0.7143, 0.0, 0.7143, 0.0, 0.2857, 0.0, 0.2857, 0.0, 0.2857, 0.0, 0.2857, 0.0, 0.5714, 0.0, 0.5714, 0.0, 0.5714, 0.0, 0.5714, 0.0, 0.5714, 0.0, 0.5714, 0.0, 0.5714, 0.0, 0.5714, 0.0, 0.1429, 0.0, 0.1429, 0.0, 0.1429, 0.0, 0.1429, 0.0, 0.4286, 0.0, 0.4286, 0.0, 0.4286, 0.0, 0.4286, 0.0, 0.1429, 0.0, 0.1429, 0.0, 0.1429, 0.0, 0.1429, 0.0, 0.5714, 0.0, 0.4286, 0.0, 0.4286, 0.0, 0.5714, 0.0, 1.0, 0.0, 1.0, 0.0, 1.0, 0.0, 1.0, 0.0, 0.0, 0.0, 0.0, 0.0, 0.0, 0.0, 0.0, 0.0, 0.4286, 0.0, 0.4286, 0.0, 0.4286, 0.0, 0.4286, 0.0, 0.5714, 0.0, 0.5714, 0.0, 0.5714, 0.0, 0.5714, 0.0, 0.8571, 0.0, 0.8571, 0.0, 0.8571, 0.0, 0.8571, 0.0, 0.2857, 0.0, 0.2857, 0.0, 0.2857, 0.0, 0.2857, 0.0, 0.4286, 0.0, 0.4286, 0.0, 0.4286, 0.0, 0.4286, 0.0, 0.2857, 0.0, 0.2857, 0.0, 0.2857, 0.0, 0.2857, 0.0, 1.0, 0.0, 1.0, 0.0, 1.0, 0.0, 1.0, 0.0, 0.1429, 0.0, 0.1429, 0.0, 0.1429, 0.0, 0.1429, 0.0, 0.0, 1.0, 0.0, 1.0, 0.0, 0.0, 0.0, 0.0, 0.5714, 0.0, 0.5714, 0.0, 0.5714, 0.0, 0.5714, 0.0, 0.2857, 0.0, 0.2857, 0.0, 0.2857, 0.0, 0.2857, 0.0, 0.8571, 0.0, 0.8571, 0.0, 0.8571, 0.0, 0.8571, 1.0, 0.8571, 1.0, 1.0, 1.0, 1.0, 1.0, 0.8571, 0.0, 0.4286, 0.0, 0.4286, 0.0, 0.4286, 0.0, 0.4286, 0.0, 0.1429, 0.0, 0.1429, 0.0, 0.1429, 0.0, 0.1429, 0.0, 0.5714, 0.0, 0.5714, 0.0, 0.5714, 0.0, 0.5714, 1.0, 1.0, 0.0, 1.0, 0.0, 1.0, 1.0, 1.0, 0.0, 1.0, 0.0, 1.0, 0.0, 1.0, 0.0, 1.0, 0.0, 0.4286, 0.0, 0.4286, 0.0, 0.4286, 0.0, 0.4286, 0.0, 0.8571, 0.0, 0.8571, 0.0, 0.8571, 0.0, 0.8571, 0.0, 0.2857, 0.0, 0.2857, 0.0, 0.2857, 0.0, 0.2857, 0.0, 0.8571, 0.0, 0.8571, 0.0, 0.8571, 0.0, 0.8571, 0.0, 0.7143, 0.0, 0.7143, 0.0, 0.7143, 0.0, 0.7143, 0.0, 0.1429, 0.0, 0.1429, 0.0, 0.1429, 0.0, 0.1429, 0.0, 1.0, 0.0, 0.8571, 0.0, 0.8571, 0.0, 1.0, 0.0, 0.4286, 0.0, 0.4286, 0.0, 0.4286, 0.0, 0.4286, 0.0, 0.2857, 0.0, 0.1429, 0.0, 0.1429, 0.0, 0.2857, 0.0, 1.0, 0.0, 1.0, 0.0, 1.0, 0.0, 1.0, 0.0, 0.2857, 0.0, 0.2857, 0.0, 0.2857, 0.0, 0.2857, 0.0, 0.7143, 0.0, 0.7143, 0.0, 0.7143, 0.0, 0.7143, 0.0, 0.2857, 0.0, 0.2857, 0.0, 0.2857, 0.0, 0.2857, 0.0, 0.8571, 0.0, 0.8571, 0.0, 0.8571, 0.0, 0.8571, 0.0, 0.5714, 0.0, 0.5714, 0.0, 0.5714, 0.0, 0.5714, 0.0, 0.1429, 0.0, 0.1429, 0.0, 0.1429, 0.0, 0.1429, 0.0, 0.4286, 0.0, 0.4286, 0.0, 0.4286, 0.0, 0.4286, 0.0, 0.8571, 0.0, 0.8571, 0.0, 0.8571, 0.0, 0.8571, 0.0, 0.2857, 0.0, 0.2857, 0.0, 0.2857, 0.0, 0.2857, 1.0, 0.0, 1.0, 0.1429, 1.0, 0.1429, 1.0, 0.0, 0.0, 1.0, 0.0, 1.0, 0.0, 1.0, 0.0, 1.0, 0.0, 0.1429, 0.0, 0.1429, 0.0, 0.1429, 0.0, 0.1429, 0.0, 0.7143, 0.0, 0.7143, 0.0, 0.7143, 0.0, 0.7143, 0.0, 0.4286, 0.0, 0.2857, 0.0, 0.2857, 0.0, 0.4286, 1.0, 0.1429, 1.0, 0.2857, 1.0, 0.2857, 1.0, 0.1429, 0.0, 0.8571, 0.0, 0.8571, 0.0, 0.8571, 0.0, 0.8571, 0.0, 0.0, 0.0, 0.0, 0.0, 0.0, 0.0, 0.0, 0.0, 0.4286, 0.0, 0.4286, 0.0, 0.4286, 0.0, 0.4286, 1.0, 0.2857, 1.0, 0.4286, 1.0, 0.4286, 1.0, 0.2857, 0.0, 0.8571, 0.0, 0.8571, 0.0, 0.8571, 0.0, 0.8571, 0.0, 0.2857, 0.0, 0.2857, 0.0, 0.2857, 0.0, 0.2857, 1.0, 0.4286, 1.0, 0.5714, 1.0, 0.5714, 1.0, 0.4286, 0.0, 0.1429, 0.0, 0.1429, 0.0, 0.1429, 0.0, 0.1429, 0.0, 0.1429, 0.0, 0.1429, 0.0, 0.1429, 0.0, 0.1429, 0.0, 0.7143, 0.0, 0.7143, 0.0, 0.7143, 0.0, 0.7143, 1.0, 0.5714, 1.0, 0.7143, 1.0, 0.7143, 1.0, 0.5714, 0.0, 0.0, 0.0, 0.0, 0.0, 0.0, 0.0, 0.0, 0.0, 0.0, 0.0, 0.0, 0.0, 0.0, 0.0, 0.0, 0.0, 0.8571, 0.0, 0.7143, 0.0, 0.7143, 0.0, 0.8571, 0.0, 0.7143, 0.0, 0.7143, 0.0, 0.7143, 0.0, 0.7143, 1.0, 0.7143, 1.0, 0.8571, 1.0, 0.8571, 1.0, 0.7143, 0.0, 0.1429, 0.0, 0.0, 0.0, 0.0, 0.0, 0.1429, 0.0, 0.8571, 0.0, 0.8571, 0.0, 0.8571, 0.0, 0.8571, 0.0, 0.5714, 0.0, 0.5714, 0.0, 0.5714, 0.0, 0.5714, 0.0, 0.1429, 0.0, 0.1429, 0.0, 0.1429, 0.0, 0.1429, 0.0, 0.7143, 0.0, 0.7143, 0.0, 0.7143, 0.0, 0.7143, 0.0, 0.0, 0.0, 0.0, 0.0, 0.0, 0.0, 0.0, 0.0, 0.7143, 0.0, 0.7143, 0.0, 0.7143, 0.0, 0.7143])
me_seaweedmesh.materials.append(mat_seaweed)
me_seaweedmesh.use_remesh_fix_poles = True
me_seaweedmesh.use_remesh_preserve_attributes = False
me_seaweedmesh.use_mirror_vertex_groups = False
me_seaweedmesh.update()
arm_armature = bpy.data.armatures.new('Armature')  # bones are not reproduced
arm_armature_003 = bpy.data.armatures.new('Armature.003')  # bones are not reproduced
arm_armature_004 = bpy.data.armatures.new('Armature.004')  # bones are not reproduced

# ---- objects
ob_camera = bpy.data.objects.new('Camera', cam_camera)
ob_seaweed_001 = bpy.data.objects.new('Seaweed.001', me_seaweedmesh_001)
ob_seaweedarmature_001 = bpy.data.objects.new('SeaweedArmature.001', arm_armature)
ob_seaweed = bpy.data.objects.new('Seaweed', me_seaweedmesh_002)
ob_seaweedarmature = bpy.data.objects.new('SeaweedArmature', arm_armature_003)
ob_seaweed_002 = bpy.data.objects.new('Seaweed.002', me_seaweedmesh)
ob_seaweedarmature_002 = bpy.data.objects.new('SeaweedArmature.002', arm_armature_004)

# ---- transforms, parenting, visibility, modifiers, constraints
ob_camera.location = (9.523, 0.7243, 4.652)
ob_camera.rotation_euler = (1.229, -1.61e-05, 1.606)
ob_camera.lock_rotations_4d = False
ob_camera.empty_display_type = 'ARROWS'
ob_camera.color = (0.0, 0.0, 0.0, 0.0)
ob_camera.display_type = 'WIRE'
ob_camera.lineart.crease_threshold = 0.0
ob_seaweed_001.parent = ob_seaweedarmature_001
ob_seaweed_001.location = (0.0, 0.0, 0.0)
ob_seaweed_001.lineart.crease_threshold = 0.0
_vg = ob_seaweed_001.vertex_groups.new(name='Bone')
for _i, _w in zip([49, 50, 51, 68, 70, 82, 84], [0.9967, 0.9967, 0.9942, 0.05495, 0.9927, 0.9278, 0.8913]): _vg.add([_i], _w, 'REPLACE')
_vg = ob_seaweed_001.vertex_groups.new(name='Bone.001')
for _i, _w in zip([19, 20, 22, 32, 33, 34, 35, 52], [0.9978, 0.9969, 0.997, 0.9986, 0.9977, 0.9971, 0.9979, 0.9986]): _vg.add([_i], _w, 'REPLACE')
_vg = ob_seaweed_001.vertex_groups.new(name='Bone.002')
for _i, _w in zip([0, 1, 2, 21], [0.9926, 0.9898, 0.9895, 0.9916]): _vg.add([_i], _w, 'REPLACE')
_vg = ob_seaweed_001.vertex_groups.new(name='Bone.003')
for _i, _w in zip([73, 74, 75, 76, 77, 78, 79, 80], [0.1227, 0.756, 0.8456, 0.122, 1.038, 1.023, 1.001, 1.073]): _vg.add([_i], _w, 'REPLACE')
_vg = ob_seaweed_001.vertex_groups.new(name='Bone.004')
for _i, _w in zip([9, 10, 11, 71, 72, 73, 74, 75, 76], [0.2106, 0.07585, 0.07131, 0.1601, 0.8679, 0.8864, 0.299, 0.1655, 0.8266]): _vg.add([_i], _w, 'REPLACE')
_vg = ob_seaweed_001.vertex_groups.new(name='Bone.005')
for _i, _w in zip([9, 10, 11, 71, 72, 76], [0.8825, 0.9489, 0.9491, 0.9095, 0.1245, 0.05155]): _vg.add([_i], _w, 'REPLACE')
_vg = ob_seaweed_001.vertex_groups.new(name='Bone.006')
for _i, _w in zip([62, 63, 64, 66, 68, 69, 84], [0.4671, 0.3763, 0.4783, 0.467, 0.4516, 0.4851, 0.02491]): _vg.add([_i], _w, 'REPLACE')
_vg = ob_seaweed_001.vertex_groups.new(name='Bone.008')
for _i, _w in zip([57, 58, 59, 61], [0.499, 0.4987, 0.4985, 0.4986]): _vg.add([_i], _w, 'REPLACE')
_vg = ob_seaweed_001.vertex_groups.new(name='Bone.010')
for _i, _w in zip([6, 7, 8, 53, 54, 55, 56, 60], [0.5, 0.5, 0.5, 0.4995, 0.498, 0.4976, 0.5, 0.4993]): _vg.add([_i], _w, 'REPLACE')
_vg = ob_seaweed_001.vertex_groups.new(name='Bone.007')
for _i, _w in zip([62, 63, 64, 66, 68, 69, 84], [0.4671, 0.3763, 0.4783, 0.467, 0.4516, 0.4851, 0.02491]): _vg.add([_i], _w, 'REPLACE')
_vg = ob_seaweed_001.vertex_groups.new(name='Bone.009')
for _i, _w in zip([57, 58, 59, 61], [0.499, 0.4987, 0.4985, 0.4986]): _vg.add([_i], _w, 'REPLACE')
_vg = ob_seaweed_001.vertex_groups.new(name='Bone.011')
for _i, _w in zip([6, 7, 8, 53, 54, 55, 56, 60], [0.5, 0.5, 0.5, 0.4995, 0.498, 0.4976, 0.5, 0.4993]): _vg.add([_i], _w, 'REPLACE')
_vg = ob_seaweed_001.vertex_groups.new(name='Bone.012')
for _i, _w in zip([23, 25, 26, 27, 28, 29, 30, 31, 63, 65, 67], [0.2483, 0.25, 0.2501, 0.2399, 0.2415, 0.2447, 0.2452, 0.2483, 0.06172, 0.2443, 0.246]): _vg.add([_i], _w, 'REPLACE')
_vg = ob_seaweed_001.vertex_groups.new(name='Bone.016')
for _i, _w in zip([15, 16, 17, 18, 24, 85, 86, 87], [0.2501, 0.2496, 0.2496, 0.2494, 0.2502, 0.2495, 0.25, 0.25]): _vg.add([_i], _w, 'REPLACE')
_vg = ob_seaweed_001.vertex_groups.new(name='Bone.020')
for _i, _w in zip([12, 13, 14, 88], [0.25, 0.2483, 0.2476, 0.25]): _vg.add([_i], _w, 'REPLACE')
_vg = ob_seaweed_001.vertex_groups.new(name='Bone.013')
for _i, _w in zip([23, 25, 26, 27, 28, 29, 30, 31, 63, 65, 67], [0.2483, 0.25, 0.2501, 0.2399, 0.2415, 0.2447, 0.2452, 0.2483, 0.06172, 0.2443, 0.246]): _vg.add([_i], _w, 'REPLACE')
_vg = ob_seaweed_001.vertex_groups.new(name='Bone.017')
for _i, _w in zip([15, 16, 17, 18, 24, 85, 86, 87], [0.2501, 0.2496, 0.2496, 0.2494, 0.2502, 0.2495, 0.25, 0.25]): _vg.add([_i], _w, 'REPLACE')
_vg = ob_seaweed_001.vertex_groups.new(name='Bone.021')
for _i, _w in zip([12, 13, 14, 88], [0.25, 0.2483, 0.2476, 0.25]): _vg.add([_i], _w, 'REPLACE')
_vg = ob_seaweed_001.vertex_groups.new(name='Bone.014')
for _i, _w in zip([23, 25, 26, 27, 28, 29, 30, 31, 63, 65, 67], [0.2483, 0.25, 0.2501, 0.2399, 0.2415, 0.2447, 0.2452, 0.2483, 0.06172, 0.2443, 0.246]): _vg.add([_i], _w, 'REPLACE')
_vg = ob_seaweed_001.vertex_groups.new(name='Bone.018')
for _i, _w in zip([15, 16, 17, 18, 24, 85, 86, 87], [0.2501, 0.2496, 0.2496, 0.2494, 0.2502, 0.2495, 0.25, 0.25]): _vg.add([_i], _w, 'REPLACE')
_vg = ob_seaweed_001.vertex_groups.new(name='Bone.022')
for _i, _w in zip([12, 13, 14, 88], [0.25, 0.2483, 0.2476, 0.25]): _vg.add([_i], _w, 'REPLACE')
_vg = ob_seaweed_001.vertex_groups.new(name='Bone.015')
for _i, _w in zip([23, 25, 26, 27, 28, 29, 30, 31, 63, 65, 67], [0.2483, 0.25, 0.2501, 0.2399, 0.2415, 0.2447, 0.2452, 0.2483, 0.06172, 0.2443, 0.246]): _vg.add([_i], _w, 'REPLACE')
_vg = ob_seaweed_001.vertex_groups.new(name='Bone.019')
for _i, _w in zip([15, 16, 17, 18, 24, 85, 86, 87], [0.2501, 0.2496, 0.2496, 0.2494, 0.2502, 0.2495, 0.25, 0.25]): _vg.add([_i], _w, 'REPLACE')
_vg = ob_seaweed_001.vertex_groups.new(name='Bone.023')
for _i, _w in zip([12, 13, 14, 88], [0.25, 0.2483, 0.2476, 0.25]): _vg.add([_i], _w, 'REPLACE')
_vg = ob_seaweed_001.vertex_groups.new(name='Bone.024')
for _i, _w in zip([40, 41, 42, 43, 45, 46, 47, 48, 81, 83, 89], [0.1249, 0.125, 0.1231, 0.1248, 0.1227, 0.1248, 0.1262, 0.125, 0.1241, 0.1246, 0.1231]): _vg.add([_i], _w, 'REPLACE')
_vg = ob_seaweed_001.vertex_groups.new(name='Bone.032')
for _i, _w in zip([36, 38, 39, 44], [0.1249, 0.125, 0.125, 0.1249]): _vg.add([_i], _w, 'REPLACE')
_vg = ob_seaweed_001.vertex_groups.new(name='Bone.040')
for _i, _w in zip([3, 4, 5, 37], [0.1252, 0.1246, 0.1245, 0.1251]): _vg.add([_i], _w, 'REPLACE')
_vg = ob_seaweed_001.vertex_groups.new(name='Bone.025')
for _i, _w in zip([40, 41, 42, 43, 45, 46, 47, 48, 81, 83, 89], [0.1249, 0.125, 0.1231, 0.1248, 0.1227, 0.1248, 0.1262, 0.125, 0.1241, 0.1246, 0.1231]): _vg.add([_i], _w, 'REPLACE')
_vg = ob_seaweed_001.vertex_groups.new(name='Bone.033')
for _i, _w in zip([36, 38, 39, 44], [0.1249, 0.125, 0.125, 0.1249]): _vg.add([_i], _w, 'REPLACE')
_vg = ob_seaweed_001.vertex_groups.new(name='Bone.041')
for _i, _w in zip([3, 4, 5, 37], [0.1252, 0.1246, 0.1245, 0.1251]): _vg.add([_i], _w, 'REPLACE')
_vg = ob_seaweed_001.vertex_groups.new(name='Bone.026')
for _i, _w in zip([40, 41, 42, 43, 45, 46, 47, 48, 81, 83, 89], [0.1249, 0.125, 0.1231, 0.1248, 0.1227, 0.1248, 0.1262, 0.125, 0.1241, 0.1246, 0.1231]): _vg.add([_i], _w, 'REPLACE')
_vg = ob_seaweed_001.vertex_groups.new(name='Bone.034')
for _i, _w in zip([36, 38, 39, 44], [0.1249, 0.125, 0.125, 0.1249]): _vg.add([_i], _w, 'REPLACE')
_vg = ob_seaweed_001.vertex_groups.new(name='Bone.042')
for _i, _w in zip([3, 4, 5, 37], [0.1252, 0.1246, 0.1245, 0.1251]): _vg.add([_i], _w, 'REPLACE')
_vg = ob_seaweed_001.vertex_groups.new(name='Bone.027')
for _i, _w in zip([40, 41, 42, 43, 45, 46, 47, 48, 81, 83, 89], [0.1249, 0.125, 0.1231, 0.1248, 0.1227, 0.1248, 0.1262, 0.125, 0.1241, 0.1246, 0.1231]): _vg.add([_i], _w, 'REPLACE')
_vg = ob_seaweed_001.vertex_groups.new(name='Bone.035')
for _i, _w in zip([36, 38, 39, 44], [0.1249, 0.125, 0.125, 0.1249]): _vg.add([_i], _w, 'REPLACE')
_vg = ob_seaweed_001.vertex_groups.new(name='Bone.043')
for _i, _w in zip([3, 4, 5, 37], [0.1252, 0.1246, 0.1245, 0.1251]): _vg.add([_i], _w, 'REPLACE')
_vg = ob_seaweed_001.vertex_groups.new(name='Bone.028')
for _i, _w in zip([40, 41, 42, 43, 45, 46, 47, 48, 81, 83, 89], [0.1249, 0.125, 0.1231, 0.1248, 0.1227, 0.1248, 0.1262, 0.125, 0.1241, 0.1246, 0.1231]): _vg.add([_i], _w, 'REPLACE')
_vg = ob_seaweed_001.vertex_groups.new(name='Bone.036')
for _i, _w in zip([36, 38, 39, 44], [0.1249, 0.125, 0.125, 0.1249]): _vg.add([_i], _w, 'REPLACE')
_vg = ob_seaweed_001.vertex_groups.new(name='Bone.044')
for _i, _w in zip([3, 4, 5, 37], [0.1252, 0.1246, 0.1245, 0.1251]): _vg.add([_i], _w, 'REPLACE')
_vg = ob_seaweed_001.vertex_groups.new(name='Bone.029')
for _i, _w in zip([40, 41, 42, 43, 45, 46, 47, 48, 81, 83, 89], [0.1249, 0.125, 0.1231, 0.1248, 0.1227, 0.1248, 0.1262, 0.125, 0.1241, 0.1246, 0.1231]): _vg.add([_i], _w, 'REPLACE')
_vg = ob_seaweed_001.vertex_groups.new(name='Bone.037')
for _i, _w in zip([36, 38, 39, 44], [0.1249, 0.125, 0.125, 0.1249]): _vg.add([_i], _w, 'REPLACE')
_vg = ob_seaweed_001.vertex_groups.new(name='Bone.045')
for _i, _w in zip([3, 4, 5, 37], [0.1252, 0.1246, 0.1245, 0.1251]): _vg.add([_i], _w, 'REPLACE')
_vg = ob_seaweed_001.vertex_groups.new(name='Bone.030')
for _i, _w in zip([40, 41, 42, 43, 45, 46, 47, 48, 81, 83, 89], [0.1249, 0.125, 0.1231, 0.1248, 0.1227, 0.1248, 0.1262, 0.125, 0.1241, 0.1246, 0.1231]): _vg.add([_i], _w, 'REPLACE')
_vg = ob_seaweed_001.vertex_groups.new(name='Bone.038')
for _i, _w in zip([36, 38, 39, 44], [0.1249, 0.125, 0.125, 0.1249]): _vg.add([_i], _w, 'REPLACE')
_vg = ob_seaweed_001.vertex_groups.new(name='Bone.046')
for _i, _w in zip([3, 4, 5, 37], [0.1252, 0.1246, 0.1245, 0.1251]): _vg.add([_i], _w, 'REPLACE')
_vg = ob_seaweed_001.vertex_groups.new(name='Bone.031')
for _i, _w in zip([40, 41, 42, 43, 45, 46, 47, 48, 81, 83, 89], [0.1249, 0.125, 0.1231, 0.1248, 0.1227, 0.1248, 0.1262, 0.125, 0.1241, 0.1246, 0.1231]): _vg.add([_i], _w, 'REPLACE')
_vg = ob_seaweed_001.vertex_groups.new(name='Bone.039')
for _i, _w in zip([36, 38, 39, 44], [0.1249, 0.125, 0.125, 0.1249]): _vg.add([_i], _w, 'REPLACE')
_vg = ob_seaweed_001.vertex_groups.new(name='Bone.047')
for _i, _w in zip([3, 4, 5, 37], [0.1252, 0.1246, 0.1245, 0.1251]): _vg.add([_i], _w, 'REPLACE')
_m = ob_seaweed_001.modifiers.new('Armature', 'ARMATURE')
_m.object = ob_seaweedarmature_001
ob_seaweedarmature_001.location = (0.0, 0.0, 0.0)
ob_seaweedarmature_001.lineart.crease_threshold = 0.0
ob_seaweed.parent = ob_seaweedarmature
ob_seaweed.location = (0.0, 0.0, 0.0)
ob_seaweed.lineart.crease_threshold = 0.0
_vg = ob_seaweed.vertex_groups.new(name='Bone')
for _i, _w in zip([0, 1, 10, 18, 19, 24, 25, 92, 93, 110, 111, 116, 117], [0.9736, 0.07902, 0.02413, 0.9966, 1.0, 0.9125, 0.5164, 0.9717, 0.07885, 0.9967, 1.0, 0.915, 0.5158]): _vg.add([_i], _w, 'REPLACE')
_vg = ob_seaweed.vertex_groups.new(name='Bone.001')
for _i, _w in zip([24, 25, 26, 27, 30, 31, 116, 117, 118, 119, 122, 123], [0.08751, 0.4836, 0.9932, 0.9968, 0.9928, 0.9878, 0.08501, 0.4842, 0.9934, 0.9969, 0.9926, 0.9881]): _vg.add([_i], _w, 'REPLACE')
_vg = ob_seaweed.vertex_groups.new(name='Bone.002')
for _i, _w in zip([20, 21, 22, 23, 28, 29, 112, 113, 114, 115, 120, 121], [0.9999, 0.9999, 1.0, 1.0, 0.9769, 0.987, 0.9999, 0.9999, 1.0, 1.0, 0.9776, 0.9872]): _vg.add([_i], _w, 'REPLACE')
_vg = ob_seaweed.vertex_groups.new(name='Bone.003')
for _i, _w in zip([0, 1, 9, 10, 11, 12, 13, 32, 33, 92, 93, 102, 103, 104, 105, 124, 125], [0.006735, 0.4405, 0.01874, 0.92, 0.4629, 0.1078, 0.0388, 0.9987, 0.999, 0.01163, 0.4395, 0.9554, 0.4636, 0.1044, 0.03834, 0.9982, 0.9991]): _vg.add([_i], _w, 'REPLACE')
_vg = ob_seaweed.vertex_groups.new(name='Bone.004')
for _i, _w in zip([34, 35, 40, 41, 42, 43, 126, 127, 132, 133, 134, 135], [0.9999, 0.9999, 0.9978, 0.9947, 0.9944, 0.9979, 0.9999, 0.9999, 0.9976, 0.9944, 0.9946, 0.9978]): _vg.add([_i], _w, 'REPLACE')
_vg = ob_seaweed.vertex_groups.new(name='Bone.005')
for _i, _w in zip([36, 37, 38, 39, 128, 129, 130, 131], [0.9973, 0.9966, 0.9999, 0.9999, 0.9971, 0.996, 0.9999, 0.9999]): _vg.add([_i], _w, 'REPLACE')
_vg = ob_seaweed.vertex_groups.new(name='Bone.006')
for _i, _w in zip([1, 7, 8, 9, 10, 11, 12, 13, 14, 15, 16, 44, 45, 93, 99, 100, 101, 103, 104, 105, 106, 107, 108, 136, 137], [0.4176, 0.1135, 0.8856, 0.9572, 0.03431, 0.5498, 0.7654, 0.4683, 0.1988, 0.08486, 0.01746, 0.9913, 0.9801, 0.4188, 0.09463, 0.8852, 0.9748, 0.5509, 0.7694, 0.4664, 0.1966, 0.08366, 0.01668, 0.9918, 0.9806]): _vg.add([_i], _w, 'REPLACE')
_vg = ob_seaweed.vertex_groups.new(name='Bone.007')
for _i, _w in zip([46, 47, 48, 49, 138, 139, 140, 141], [0.9839, 0.9928, 0.9995, 0.9998, 0.9844, 0.9926, 0.9995, 0.9998]): _vg.add([_i], _w, 'REPLACE')
_vg = ob_seaweed.vertex_groups.new(name='Bone.008')
for _i, _w in zip([11, 12, 13, 14, 15, 50, 51, 52, 53, 103, 104, 105, 106, 107, 142, 143, 144, 145], [0.01265, 0.0667, 0.1924, 0.08598, 0.0148, 0.9877, 0.993, 0.9229, 0.9581, 0.01227, 0.06647, 0.195, 0.08582, 0.01434, 0.9882, 0.9933, 0.9244, 0.9597]): _vg.add([_i], _w, 'REPLACE')
_vg = ob_seaweed.vertex_groups.new(name='Bone.009')
for _i, _w in zip([52, 53, 54, 55, 56, 57, 144, 145, 146, 147, 148, 149], [0.07607, 0.03302, 0.9807, 0.9907, 0.9979, 0.9973, 0.07465, 0.02989, 0.9812, 0.991, 0.9979, 0.9974]): _vg.add([_i], _w, 'REPLACE')
_vg = ob_seaweed.vertex_groups.new(name='Bone.010')
for _i, _w in zip([58, 59, 60, 61, 150, 151, 152, 153], [0.9985, 0.9969, 0.9999, 0.9998, 0.9977, 0.9966, 0.9998, 0.9998]): _vg.add([_i], _w, 'REPLACE')
_vg = ob_seaweed.vertex_groups.new(name='Bone.011')
for _i, _w in zip([1, 3, 5, 6, 7, 8, 11, 12, 13, 14, 15, 16, 17, 80, 81, 82, 83, 93, 95, 97, 98, 99, 100, 103, 104, 105, 106, 107, 108, 109, 172, 173, 174, 175], [0.01466, 0.06206, 0.04751, 0.5112, 0.7803, 0.07929, 0.03547, 0.09111, 0.2614, 0.578, 0.5768, 0.2951, 0.1209, 0.9987, 0.9994, 0.9947, 0.9985, 0.01464, 0.06149, 0.03752, 0.3554, 0.8108, 0.0807, 0.03475, 0.09021, 0.261, 0.5813, 0.575, 0.2849, 0.1187, 0.9985, 0.9994, 0.9947, 0.9981]): _vg.add([_i], _w, 'REPLACE')
_vg = ob_seaweed.vertex_groups.new(name='Bone.012')
for _i, _w in zip([84, 85, 176, 177], [0.9923, 0.988, 0.9917, 0.9872]): _vg.add([_i], _w, 'REPLACE')
_vg = ob_seaweed.vertex_groups.new(name='Bone.013')
for _i, _w in zip([3, 4, 5, 6, 7, 13, 14, 15, 16, 17, 86, 87, 95, 96, 97, 98, 99, 105, 106, 107, 108, 109, 178, 179], [0.3802, 0.1328, 0.8351, 0.443, 0.08903, 0.05027, 0.1156, 0.2718, 0.5808, 0.6757, 0.9955, 0.9986, 0.3776, 0.1178, 0.8387, 0.602, 0.08032, 0.04999, 0.1149, 0.2753, 0.5921, 0.679, 0.9954, 0.9983]): _vg.add([_i], _w, 'REPLACE')
_vg = ob_seaweed.vertex_groups.new(name='Bone.014')
for _i, _w in zip([88, 89, 90, 91, 180, 181, 182, 183], [0.9968, 0.9997, 0.9995, 0.9997, 0.9967, 0.9984, 0.9995, 0.9997]): _vg.add([_i], _w, 'REPLACE')
_vg = ob_seaweed.vertex_groups.new(name='Bone.015')
for _i, _w in zip([2, 3, 4, 5, 16, 17, 70, 71, 72, 73, 74, 75, 94, 95, 96, 97, 108, 109, 162, 163, 164, 165, 166, 167], [0.06576, 0.3979, 0.4428, 0.05071, 0.06179, 0.1492, 1.001, 0.9974, 0.9997, 0.9999, 0.9735, 0.9888, 0.0499, 0.3863, 0.2116, 0.0324, 0.06194, 0.1533, 1.001, 0.9973, 0.9997, 0.9999, 0.9741, 0.9888]): _vg.add([_i], _w, 'REPLACE')
_vg = ob_seaweed.vertex_groups.new(name='Bone.016')
for _i, _w in zip([74, 76, 77, 78, 79, 166, 168, 169, 170, 171], [0.002913, 0.9969, 0.9862, 1.0, 0.9993, 0.001813, 0.9955, 0.9854, 1.0, 0.9992]): _vg.add([_i], _w, 'REPLACE')
_vg = ob_seaweed.vertex_groups.new(name='Bone.017')
for _i, _w in zip([2, 3, 4, 5, 17, 62, 63, 94, 95, 96, 97, 109, 154, 155], [0.9138, 0.1508, 0.4157, 0.06261, 0.0224, 0.9984, 0.9965, 0.9308, 0.1657, 0.6631, 0.07354, 0.01235, 0.9963, 0.9971]): _vg.add([_i], _w, 'REPLACE')
_vg = ob_seaweed.vertex_groups.new(name='Bone.018')
for _i, _w in zip([64, 65, 156, 157], [0.9946, 0.9965, 0.9946, 0.9961]): _vg.add([_i], _w, 'REPLACE')
_vg = ob_seaweed.vertex_groups.new(name='Bone.019')
for _i, _w in zip([66, 67, 68, 69, 158, 159, 160, 161], [1.0, 0.9969, 1.0, 0.9998, 1.0, 0.9958, 1.0, 0.9997]): _vg.add([_i], _w, 'REPLACE')
_m = ob_seaweed.modifiers.new('Armature', 'ARMATURE')
_m.object = ob_seaweedarmature
ob_seaweedarmature.location = (0.0, 0.0, 0.0)
ob_seaweedarmature.lineart.crease_threshold = 0.0
ob_seaweed_002.parent = ob_seaweedarmature_002
ob_seaweed_002.location = (0.0, 0.0, 0.0)
ob_seaweed_002.lineart.crease_threshold = 0.0
_vg = ob_seaweed_002.vertex_groups.new(name='Bone')
for _i, _w in zip([0, 1, 8, 9, 10, 11, 16, 17, 66, 82, 83, 90, 91, 92, 93, 98, 99, 148], [0.9731, 0.469, 0.2708, 0.969, 0.228, 0.02001, 0.9784, 0.9963, 0.04892, 0.9725, 0.4681, 0.2988, 0.9638, 0.223, 0.02787, 0.9787, 0.9965, 0.04713]): _vg.add([_i], _w, 'REPLACE')
_vg = ob_seaweed_002.vertex_groups.new(name='Bone.001')
for _i, _w in zip([60, 61, 66, 67, 80, 81, 142, 143, 148, 149, 162, 163], [0.9949, 0.9493, 0.9505, 1.002, 0.9971, 1.0, 0.9952, 0.9499, 0.9514, 1.002, 0.9971, 1.0]): _vg.add([_i], _w, 'REPLACE')
_vg = ob_seaweed_002.vertex_groups.new(name='Bone.002')
for _i, _w in zip([61, 62, 63, 64, 65, 143, 144, 145, 146, 147], [0.05065, 0.9989, 0.9784, 0.9998, 0.9996, 0.05003, 0.9981, 0.9789, 0.9999, 0.9996]): _vg.add([_i], _w, 'REPLACE')
_vg = ob_seaweed_002.vertex_groups.new(name='Bone.003')
for _i, _w in zip([1, 8, 10, 11, 18, 19, 68, 69, 83, 90, 92, 93, 100, 101, 150, 151], [0.07169, 0.004173, 0.05114, 0.01521, 0.9867, 0.9752, 0.9046, 0.5223, 0.07153, 0.05419, 0.05104, 0.01623, 0.9873, 0.9749, 0.9056, 0.5217]): _vg.add([_i], _w, 'REPLACE')
_vg = ob_seaweed_002.vertex_groups.new(name='Bone.004')
for _i, _w in zip([54, 55, 68, 69, 136, 137, 150, 151], [0.9891, 0.9893, 0.09487, 0.4775, 0.9895, 0.9896, 0.09393, 0.4781]): _vg.add([_i], _w, 'REPLACE')
_vg = ob_seaweed_002.vertex_groups.new(name='Bone.005')
for _i, _w in zip([56, 57, 58, 59, 138, 139, 140, 141], [0.9926, 0.9979, 0.9996, 0.9998, 0.9928, 0.9973, 0.9996, 0.9998]): _vg.add([_i], _w, 'REPLACE')
_vg = ob_seaweed_002.vertex_groups.new(name='Bone.006')
for _i, _w in zip([1, 6, 7, 8, 9, 10, 11, 12, 13, 14, 15, 22, 23, 70, 71, 83, 88, 89, 90, 92, 93, 94, 95, 96, 97, 104, 105, 152, 153], [0.3595, 0.05799, 0.4914, 0.635, 0.004954, 0.5623, 0.6423, 0.3506, 0.1652, 0.0735, 0.01045, 0.9815, 0.9806, 0.9756, 0.9689, 0.3609, 0.05728, 0.2013, 0.5635, 0.5694, 0.6432, 0.339, 0.1642, 0.07317, 0.008901, 0.9777, 0.9786, 0.9765, 0.9698]): _vg.add([_i], _w, 'REPLACE')
_vg = ob_seaweed_002.vertex_groups.new(name='Bone.007')
for _i, _w in zip([24, 25, 26, 27, 71, 106, 107, 108, 109, 153], [0.9831, 0.9775, 0.9982, 0.9982, 0.01174, 0.9828, 0.978, 0.9981, 0.9982, 0.00978]): _vg.add([_i], _w, 'REPLACE')
_vg = ob_seaweed_002.vertex_groups.new(name='Bone.008')
for _i, _w in zip([1, 3, 5, 6, 7, 8, 10, 11, 12, 13, 14, 15, 20, 21, 48, 49, 72, 73, 77, 83, 85, 87, 88, 89, 90, 92, 93, 94, 95, 96, 97, 102, 103, 130, 131, 154, 155, 159], [0.08235, 0.06191, 0.04643, 0.7654, 0.4518, 0.063, 0.1306, 0.2387, 0.5164, 0.5511, 0.2929, 0.1254, 0.9982, 0.9955, 0.9695, 0.9805, 0.05207, 0.04393, 0.01891, 0.08209, 0.06141, 0.0173, 0.8004, 0.7585, 0.07877, 0.129, 0.2346, 0.5281, 0.5535, 0.2908, 0.122, 0.9981, 0.9955, 0.9703, 0.9812, 0.05076, 0.04128, 0.008142]): _vg.add([_i], _w, 'REPLACE')
_vg = ob_seaweed_002.vertex_groups.new(name='Bone.009')
for _i, _w in zip([48, 72, 73, 130, 154, 155], [0.01059, 0.9404, 0.9464, 0.008868, 0.9419, 0.9479]): _vg.add([_i], _w, 'REPLACE')
_vg = ob_seaweed_002.vertex_groups.new(name='Bone.010')
for _i, _w in zip([50, 51, 52, 53, 132, 133, 134, 135], [0.998, 0.9969, 0.9999, 0.9998, 0.9981, 0.997, 0.9999, 0.9998]): _vg.add([_i], _w, 'REPLACE')
_vg = ob_seaweed_002.vertex_groups.new(name='Bone.011')
for _i, _w in zip([3, 4, 5, 6, 7, 11, 12, 13, 14, 15, 28, 29, 76, 77, 85, 86, 87, 88, 93, 94, 95, 96, 97, 110, 111, 158, 159], [0.3114, 0.05203, 0.8243, 0.1597, 0.004183, 0.03742, 0.09965, 0.2338, 0.5294, 0.6074, 0.9868, 0.9922, 1.003, 0.9611, 0.3102, 0.01465, 0.9091, 0.1253, 0.03507, 0.09881, 0.2327, 0.533, 0.6126, 0.9872, 0.9925, 1.007, 0.9673]): _vg.add([_i], _w, 'REPLACE')
_vg = ob_seaweed_002.vertex_groups.new(name='Bone.012')
for _i, _w in zip([30, 31, 32, 33, 112, 113, 114, 115], [0.9987, 0.9965, 0.9999, 0.9997, 0.9987, 0.9964, 0.9999, 0.9997]): _vg.add([_i], _w, 'REPLACE')
_vg = ob_seaweed_002.vertex_groups.new(name='Bone.013')
for _i, _w in zip([42, 43, 45, 74, 75, 124, 125, 127, 156, 157], [0.9981, 0.9969, 0.03271, 0.5129, 0.9013, 0.9982, 0.997, 0.02951, 0.5122, 0.9039]): _vg.add([_i], _w, 'REPLACE')
_vg = ob_seaweed_002.vertex_groups.new(name='Bone.014')
for _i, _w in zip([44, 45, 46, 47, 74, 75, 126, 127, 128, 129, 156, 157], [0.9862, 0.9586, 1.0, 0.9994, 0.4872, 0.09866, 0.9868, 0.9602, 1.0, 0.9995, 0.4879, 0.09608]): _vg.add([_i], _w, 'REPLACE')
_vg = ob_seaweed_002.vertex_groups.new(name='Bone.015')
for _i, _w in zip([2, 3, 4, 5, 13, 14, 15, 34, 35, 78, 79, 84, 85, 86, 87, 95, 96, 97, 116, 117, 160, 161], [0.9809, 0.6077, 0.9333, 0.1008, 0.03278, 0.09892, 0.2322, 0.9947, 0.9885, 0.04547, 0.7751, 0.9823, 0.6097, 0.9596, 0.0565, 0.03221, 0.09809, 0.2321, 0.995, 0.9886, 0.04158, 0.7771]): _vg.add([_i], _w, 'REPLACE')
_vg = ob_seaweed_002.vertex_groups.new(name='Bone.016')
for _i, _w in zip([36, 37, 78, 79, 118, 119, 160, 161], [1.001, 0.9964, 0.9523, 0.2248, 1.001, 0.9966, 0.9542, 0.2229]): _vg.add([_i], _w, 'REPLACE')
_vg = ob_seaweed_002.vertex_groups.new(name='Bone.017')
for _i, _w in zip([38, 39, 40, 41, 120, 121, 122, 123], [0.9975, 0.9987, 0.9999, 0.9999, 0.9974, 0.9985, 0.9999, 0.9999]): _vg.add([_i], _w, 'REPLACE')
_m = ob_seaweed_002.modifiers.new('Armature', 'ARMATURE')
_m.object = ob_seaweedarmature_002
ob_seaweedarmature_002.location = (0.0, 0.0, 0.0)
ob_seaweedarmature_002.lineart.crease_threshold = 0.0

# ---- collection membership
col_collection.objects.link(ob_camera)
col_collection.objects.link(ob_seaweed_001)
col_collection.objects.link(ob_seaweedarmature_001)
col_collection.objects.link(ob_seaweed)
col_collection.objects.link(ob_seaweedarmature)
col_collection.objects.link(ob_seaweed_002)
col_collection.objects.link(ob_seaweedarmature_002)

# ---- scene / render settings (as saved in the file)
scene.camera = ob_camera
scene.frame_start = 1; scene.frame_end = 240; scene.frame_set(228)
scene.render.engine = 'BLENDER_EEVEE_NEXT'
scene.cycles.use_denoising = False
scene.cycles.samples = 128
scene.cycles.sampling_pattern = 'TABULATED_SOBOL'
scene.cycles.use_adaptive_sampling = False
scene.cycles.use_light_tree = False
scene.view_settings.view_transform = 'Filmic'
bpy.context.view_layer.update()

# ---- added for rendering (the .blend has no usable light): sun
light_auto_sun = bpy.data.lights.new('AutoSun', 'SUN')
light_auto_sun.energy = 3.0
light_auto_sun.angle = 0.0523599
ob_auto_sun = bpy.data.objects.new('AutoSun', light_auto_sun)
scene.collection.objects.link(ob_auto_sun)
ob_auto_sun.rotation_euler = (0.872665, 0.174533, 0.523599)
bpy.context.view_layer.update()
